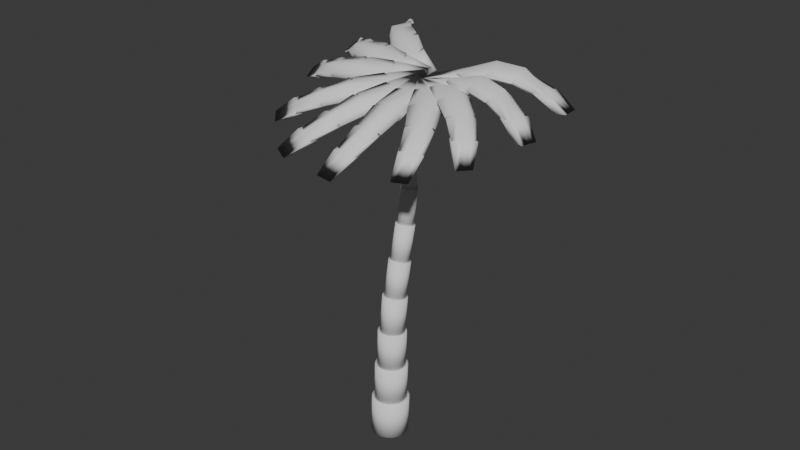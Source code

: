# Source: palm_tree27.blend  (saved by Blender 4.2.66; exported with 4.5.12 LTS)
import bpy
from mathutils import Matrix  # noqa: F401  (used for matrix-valued properties, if any)

bpy.ops.wm.read_factory_settings(use_empty=True)
scene = bpy.context.scene
scene.name = 'Scene'

# ---- world
world_world = bpy.data.worlds.new('World'); scene.world = world_world
world_world.use_nodes = True; world_world.node_tree.nodes.clear()
_N = world_world.node_tree.nodes; _L = world_world.node_tree.links
n0 = _N.new('ShaderNodeOutputWorld'); n0.name = 'World Output'; n0.location = (300, 300)
n1 = _N.new('ShaderNodeBackground'); n1.name = 'Background'; n1.location = (10, 300)
n1.inputs[0].default_value = (0.05088, 0.05088, 0.05088, 1.0)
_L.new(n1.outputs[0], n0.inputs[0])
n0.is_active_output = True
world_world.color = (0.05088, 0.05088, 0.05088)
world_world.sun_shadow_jitter_overblur = 0.0

# ---- meshes
me_cylinder = bpy.data.meshes.new('Cylinder')
me_cylinder.from_pydata([(0.0, 1.0, -1.0), (0.0, 1.0, 1.0), (0.2588, 0.9659, -1.0), (0.2588, 0.9659, 1.0), (0.5, 0.866, -1.0), (0.5, 0.866, 1.0), (0.7071, 0.7071, -1.0), (0.7071, 0.7071, 1.0), (0.866, 0.5, -1.0), (0.866, 0.5, 1.0), (0.9659, 0.2588, -1.0), (0.9659, 0.2588, 1.0), (1.0, 0.0, -1.0), (1.0, 0.0, 1.0), (0.9659, -0.2588, -1.0), (0.9659, -0.2588, 1.0), (0.866, -0.5, -1.0), (0.866, -0.5, 1.0), (0.7071, -0.7071, -1.0), (0.7071, -0.7071, 1.0), (0.5, -0.866, -1.0), (0.5, -0.866, 1.0), (0.2588, -0.9659, -1.0), (0.2588, -0.9659, 1.0), (0.0, -1.0, -1.0), (0.0, -1.0, 1.0), (-0.2588, -0.9659, -1.0), (-0.2588, -0.9659, 1.0), (-0.5, -0.866, -1.0), (-0.5, -0.866, 1.0), (-0.7071, -0.7071, -1.0), (-0.7071, -0.7071, 1.0), (-0.866, -0.5, -1.0), (-0.866, -0.5, 1.0), (-0.9659, -0.2588, -1.0), (-0.9659, -0.2588, 1.0), (-1.0, 0.0, -1.0), (-1.0, 0.0, 1.0), (-0.9659, 0.2588, -1.0), (-0.9659, 0.2588, 1.0), (-0.866, 0.5, -1.0), (-0.866, 0.5, 1.0), (-0.7071, 0.7071, -1.0), (-0.7071, 0.7071, 1.0), (-0.5, 0.866, -1.0), (-0.5, 0.866, 1.0), (-0.2588, 0.9659, -1.0), (-0.2588, 0.9659, 1.0), (0.0, 0.8727, 1.008), (0.0, 0.8727, 2.992), (0.2259, 0.8429, 1.008), (0.2259, 0.8429, 2.992), (0.4363, 0.7558, 1.008), (0.4363, 0.7558, 2.992), (0.6171, 0.6171, 1.008), (0.6171, 0.6171, 2.992), (0.7558, 0.4363, 1.008), (0.7558, 0.4363, 2.992), (0.8429, 0.2259, 1.008), (0.8429, 0.2259, 2.992), (0.8727, 0.0, 1.008), (0.8727, 0.0, 2.992), (0.8429, -0.2259, 1.008), (0.8429, -0.2259, 2.992), (0.7558, -0.4363, 1.008), (0.7558, -0.4363, 2.992), (0.6171, -0.6171, 1.008), (0.6171, -0.6171, 2.992), (0.4363, -0.7558, 1.008), (0.4363, -0.7558, 2.992), (0.2259, -0.8429, 1.008), (0.2259, -0.8429, 2.992), (0.0, -0.8727, 1.008), (0.0, -0.8727, 2.992), (-0.2259, -0.8429, 1.008), (-0.2259, -0.8429, 2.992), (-0.4363, -0.7558, 1.008), (-0.4363, -0.7558, 2.992), (-0.6171, -0.6171, 1.008), (-0.6171, -0.6171, 2.992), (-0.7558, -0.4363, 1.008), (-0.7558, -0.4363, 2.992), (-0.8429, -0.2259, 1.008), (-0.8429, -0.2259, 2.992), (-0.8727, 0.0, 1.008), (-0.8727, 0.0, 2.992), (-0.8429, 0.2259, 1.008), (-0.8429, 0.2259, 2.992), (-0.7558, 0.4363, 1.008), (-0.7558, 0.4363, 2.992), (-0.6171, 0.6171, 1.008), (-0.6171, 0.6171, 2.992), (-0.4363, 0.7558, 1.008), (-0.4363, 0.7558, 2.992), (-0.2259, 0.8429, 1.008), (-0.2259, 0.8429, 2.992), (0.0, 0.7616, 3.0), (0.0, 0.7616, 4.968), (0.1971, 0.7356, 3.0), (0.1971, 0.7356, 4.968), (0.3808, 0.6595, 3.0), (0.3808, 0.6595, 4.968), (0.5385, 0.5385, 3.0), (0.5385, 0.5385, 4.968), (0.6595, 0.3808, 3.0), (0.6595, 0.3808, 4.968), (0.7356, 0.1971, 3.0), (0.7356, 0.1971, 4.968), (0.7616, 0.0, 3.0), (0.7616, 0.0, 4.968), (0.7356, -0.1971, 3.0), (0.7356, -0.1971, 4.968), (0.6595, -0.3808, 3.0), (0.6595, -0.3808, 4.968), (0.5385, -0.5385, 3.0), (0.5385, -0.5385, 4.968), (0.3808, -0.6595, 3.0), (0.3808, -0.6595, 4.968), (0.1971, -0.7356, 3.0), (0.1971, -0.7356, 4.968), (0.0, -0.7616, 3.0), (0.0, -0.7616, 4.968), (-0.1971, -0.7356, 3.0), (-0.1971, -0.7356, 4.968), (-0.3808, -0.6595, 3.0), (-0.3808, -0.6595, 4.968), (-0.5385, -0.5385, 3.0), (-0.5385, -0.5385, 4.968), (-0.6595, -0.3808, 3.0), (-0.6595, -0.3808, 4.968), (-0.7356, -0.1971, 3.0), (-0.7356, -0.1971, 4.968), (-0.7616, 0.0, 3.0), (-0.7616, 0.0, 4.968), (-0.7356, 0.1971, 3.0), (-0.7356, 0.1971, 4.968), (-0.6595, 0.3808, 3.0), (-0.6595, 0.3808, 4.968), (-0.5385, 0.5385, 3.0), (-0.5385, 0.5385, 4.968), (-0.3808, 0.6595, 3.0), (-0.3808, 0.6595, 4.968), (-0.1971, 0.7356, 3.0), (-0.1971, 0.7356, 4.968), (0.0, 0.6646, 4.976), (0.0, 0.6646, 6.929), (0.172, 0.6419, 4.976), (0.172, 0.6419, 6.929), (0.3323, 0.5756, 4.976), (0.3323, 0.5756, 6.929), (0.4699, 0.4699, 4.976), (0.4699, 0.4699, 6.929), (0.5756, 0.3323, 4.976), (0.5756, 0.3323, 6.929), (0.6419, 0.172, 4.976), (0.6419, 0.172, 6.929), (0.6646, 0.0, 4.976), (0.6646, 0.0, 6.929), (0.6419, -0.172, 4.976), (0.6419, -0.172, 6.929), (0.5756, -0.3323, 4.976), (0.5756, -0.3323, 6.929), (0.4699, -0.4699, 4.976), (0.4699, -0.4699, 6.929), (0.3323, -0.5756, 4.976), (0.3323, -0.5756, 6.929), (0.172, -0.6419, 4.976), (0.172, -0.6419, 6.929), (0.0, -0.6646, 4.976), (0.0, -0.6646, 6.929), (-0.172, -0.6419, 4.976), (-0.172, -0.6419, 6.929), (-0.3323, -0.5756, 4.976), (-0.3323, -0.5756, 6.929), (-0.4699, -0.4699, 4.976), (-0.4699, -0.4699, 6.929), (-0.5756, -0.3323, 4.976), (-0.5756, -0.3323, 6.929), (-0.6419, -0.172, 4.976), (-0.6419, -0.172, 6.929), (-0.6646, 0.0, 4.976), (-0.6646, 0.0, 6.929), (-0.6419, 0.172, 4.976), (-0.6419, 0.172, 6.929), (-0.5756, 0.3323, 4.976), (-0.5756, 0.3323, 6.929), (-0.4699, 0.4699, 4.976), (-0.4699, 0.4699, 6.929), (-0.3323, 0.5756, 4.976), (-0.3323, 0.5756, 6.929), (-0.172, 0.6419, 4.976), (-0.172, 0.6419, 6.929), (0.0, 0.58, 6.937), (0.0, 0.58, 8.874), (0.1501, 0.5602, 6.937), (0.1501, 0.5602, 8.874), (0.29, 0.5023, 6.937), (0.29, 0.5023, 8.874), (0.4101, 0.4101, 6.937), (0.4101, 0.4101, 8.874), (0.5023, 0.29, 6.937), (0.5023, 0.29, 8.874), (0.5602, 0.1501, 6.937), (0.5602, 0.1501, 8.874), (0.58, 0.0, 6.937), (0.58, 0.0, 8.874), (0.5602, -0.1501, 6.937), (0.5602, -0.1501, 8.874), (0.5023, -0.29, 6.937), (0.5023, -0.29, 8.874), (0.4101, -0.4101, 6.937), (0.4101, -0.4101, 8.874), (0.29, -0.5023, 6.937), (0.29, -0.5023, 8.874), (0.1501, -0.5602, 6.937), (0.1501, -0.5602, 8.874), (0.0, -0.58, 6.937), (0.0, -0.58, 8.874), (-0.1501, -0.5602, 6.937), (-0.1501, -0.5602, 8.874), (-0.29, -0.5023, 6.937), (-0.29, -0.5023, 8.874), (-0.4101, -0.4101, 6.937), (-0.4101, -0.4101, 8.874), (-0.5023, -0.29, 6.937), (-0.5023, -0.29, 8.874), (-0.5602, -0.1501, 6.937), (-0.5602, -0.1501, 8.874), (-0.58, 0.0, 6.937), (-0.58, 0.0, 8.874), (-0.5602, 0.1501, 6.937), (-0.5602, 0.1501, 8.874), (-0.5023, 0.29, 6.937), (-0.5023, 0.29, 8.874), (-0.4101, 0.4101, 6.937), (-0.4101, 0.4101, 8.874), (-0.29, 0.5023, 6.937), (-0.29, 0.5023, 8.874), (-0.1501, 0.5602, 6.937), (-0.1501, 0.5602, 8.874), (0.0, 0.5061, 8.881), (0.0, 0.5061, 10.8), (0.131, 0.4889, 8.881), (0.131, 0.4889, 10.8), (0.2531, 0.4383, 8.881), (0.2531, 0.4383, 10.8), (0.3579, 0.3579, 8.881), (0.3579, 0.3579, 10.8), (0.4383, 0.2531, 8.881), (0.4383, 0.2531, 10.8), (0.4889, 0.131, 8.881), (0.4889, 0.131, 10.8), (0.5061, 0.0, 8.881), (0.5061, 0.0, 10.8), (0.4889, -0.131, 8.881), (0.4889, -0.131, 10.8), (0.4383, -0.2531, 8.881), (0.4383, -0.2531, 10.8), (0.3579, -0.3579, 8.881), (0.3579, -0.3579, 10.8), (0.2531, -0.4383, 8.881), (0.2531, -0.4383, 10.8), (0.131, -0.4889, 8.881), (0.131, -0.4889, 10.8), (0.0, -0.5061, 8.881), (0.0, -0.5061, 10.8), (-0.131, -0.4889, 8.881), (-0.131, -0.4889, 10.8), (-0.2531, -0.4383, 8.881), (-0.2531, -0.4383, 10.8), (-0.3579, -0.3579, 8.881), (-0.3579, -0.3579, 10.8), (-0.4383, -0.2531, 8.881), (-0.4383, -0.2531, 10.8), (-0.4889, -0.131, 8.881), (-0.4889, -0.131, 10.8), (-0.5061, 0.0, 8.881), (-0.5061, 0.0, 10.8), (-0.4889, 0.131, 8.881), (-0.4889, 0.131, 10.8), (-0.4383, 0.2531, 8.881), (-0.4383, 0.2531, 10.8), (-0.3579, 0.3579, 8.881), (-0.3579, 0.3579, 10.8), (-0.2531, 0.4383, 8.881), (-0.2531, 0.4383, 10.8), (-0.131, 0.4889, 8.881), (-0.131, 0.4889, 10.8), (0.0, 0.4417, 10.81), (0.0, 0.4417, 12.72), (0.1143, 0.4266, 10.81), (0.1143, 0.4266, 12.72), (0.2208, 0.3825, 10.81), (0.2208, 0.3825, 12.72), (0.3123, 0.3123, 10.81), (0.3123, 0.3123, 12.72), (0.3825, 0.2208, 10.81), (0.3825, 0.2208, 12.72), (0.4266, 0.1143, 10.81), (0.4266, 0.1143, 12.72), (0.4417, 0.0, 10.81), (0.4417, 0.0, 12.72), (0.4266, -0.1143, 10.81), (0.4266, -0.1143, 12.72), (0.3825, -0.2208, 10.81), (0.3825, -0.2208, 12.72), (0.3123, -0.3123, 10.81), (0.3123, -0.3123, 12.72), (0.2208, -0.3825, 10.81), (0.2208, -0.3825, 12.72), (0.1143, -0.4266, 10.81), (0.1143, -0.4266, 12.72), (0.0, -0.4417, 10.81), (0.0, -0.4417, 12.72), (-0.1143, -0.4266, 10.81), (-0.1143, -0.4266, 12.72), (-0.2208, -0.3825, 10.81), (-0.2208, -0.3825, 12.72), (-0.3123, -0.3123, 10.81), (-0.3123, -0.3123, 12.72), (-0.3825, -0.2208, 10.81), (-0.3825, -0.2208, 12.72), (-0.4266, -0.1143, 10.81), (-0.4266, -0.1143, 12.72), (-0.4417, 0.0, 10.81), (-0.4417, 0.0, 12.72), (-0.4266, 0.1143, 10.81), (-0.4266, 0.1143, 12.72), (-0.3825, 0.2208, 10.81), (-0.3825, 0.2208, 12.72), (-0.3123, 0.3123, 10.81), (-0.3123, 0.3123, 12.72), (-0.2208, 0.3825, 10.81), (-0.2208, 0.3825, 12.72), (-0.1143, 0.4266, 10.81), (-0.1143, 0.4266, 12.72), (0.0, 0.3854, 12.73), (0.0, 0.3854, 14.62), (0.09976, 0.3723, 12.73), (0.09976, 0.3723, 14.62), (0.1927, 0.3338, 12.73), (0.1927, 0.3338, 14.62), (0.2725, 0.2725, 12.73), (0.2725, 0.2725, 14.62), (0.3338, 0.1927, 12.73), (0.3338, 0.1927, 14.62), (0.3723, 0.09976, 12.73), (0.3723, 0.09976, 14.62), (0.3854, 0.0, 12.73), (0.3854, 0.0, 14.62), (0.3723, -0.09976, 12.73), (0.3723, -0.09976, 14.62), (0.3338, -0.1927, 12.73), (0.3338, -0.1927, 14.62), (0.2725, -0.2725, 12.73), (0.2725, -0.2725, 14.62), (0.1927, -0.3338, 12.73), (0.1927, -0.3338, 14.62), (0.09976, -0.3723, 12.73), (0.09976, -0.3723, 14.62), (0.0, -0.3854, 12.73), (0.0, -0.3854, 14.62), (-0.09976, -0.3723, 12.73), (-0.09976, -0.3723, 14.62), (-0.1927, -0.3338, 12.73), (-0.1927, -0.3338, 14.62), (-0.2725, -0.2725, 12.73), (-0.2725, -0.2725, 14.62), (-0.3338, -0.1927, 12.73), (-0.3338, -0.1927, 14.62), (-0.3723, -0.09976, 12.73), (-0.3723, -0.09976, 14.62), (-0.3854, 0.0, 12.73), (-0.3854, 0.0, 14.62), (-0.3723, 0.09976, 12.73), (-0.3723, 0.09976, 14.62), (-0.3338, 0.1927, 12.73), (-0.3338, 0.1927, 14.62), (-0.2725, 0.2725, 12.73), (-0.2725, 0.2725, 14.62), (-0.1927, 0.3338, 12.73), (-0.1927, 0.3338, 14.62), (-0.09976, 0.3723, 12.73), (-0.09976, 0.3723, 14.62)], [], [(0, 1, 3, 2), (2, 3, 5, 4), (4, 5, 7, 6), (6, 7, 9, 8), (8, 9, 11, 10), (10, 11, 13, 12), (12, 13, 15, 14), (14, 15, 17, 16), (16, 17, 19, 18), (18, 19, 21, 20), (20, 21, 23, 22), (22, 23, 25, 24), (24, 25, 27, 26), (26, 27, 29, 28), (28, 29, 31, 30), (30, 31, 33, 32), (32, 33, 35, 34), (34, 35, 37, 36), (36, 37, 39, 38), (38, 39, 41, 40), (40, 41, 43, 42), (42, 43, 45, 44), (3, 1, 47, 45, 43, 41, 39, 37, 35, 33, 31, 29, 27, 25, 23, 21, 19, 17, 15, 13, 11, 9, 7, 5), (44, 45, 47, 46), (46, 47, 1, 0), (0, 2, 4, 6, 8, 10, 12, 14, 16, 18, 20, 22, 24, 26, 28, 30, 32, 34, 36, 38, 40, 42, 44, 46), (48, 49, 51, 50), (50, 51, 53, 52), (52, 53, 55, 54), (54, 55, 57, 56), (56, 57, 59, 58), (58, 59, 61, 60), (60, 61, 63, 62), (62, 63, 65, 64), (64, 65, 67, 66), (66, 67, 69, 68), (68, 69, 71, 70), (70, 71, 73, 72), (72, 73, 75, 74), (74, 75, 77, 76), (76, 77, 79, 78), (78, 79, 81, 80), (80, 81, 83, 82), (82, 83, 85, 84), (84, 85, 87, 86), (86, 87, 89, 88), (88, 89, 91, 90), (90, 91, 93, 92), (51, 49, 95, 93, 91, 89, 87, 85, 83, 81, 79, 77, 75, 73, 71, 69, 67, 65, 63, 61, 59, 57, 55, 53), (92, 93, 95, 94), (94, 95, 49, 48), (48, 50, 52, 54, 56, 58, 60, 62, 64, 66, 68, 70, 72, 74, 76, 78, 80, 82, 84, 86, 88, 90, 92, 94), (96, 97, 99, 98), (98, 99, 101, 100), (100, 101, 103, 102), (102, 103, 105, 104), (104, 105, 107, 106), (106, 107, 109, 108), (108, 109, 111, 110), (110, 111, 113, 112), (112, 113, 115, 114), (114, 115, 117, 116), (116, 117, 119, 118), (118, 119, 121, 120), (120, 121, 123, 122), (122, 123, 125, 124), (124, 125, 127, 126), (126, 127, 129, 128), (128, 129, 131, 130), (130, 131, 133, 132), (132, 133, 135, 134), (134, 135, 137, 136), (136, 137, 139, 138), (138, 139, 141, 140), (99, 97, 143, 141, 139, 137, 135, 133, 131, 129, 127, 125, 123, 121, 119, 117, 115, 113, 111, 109, 107, 105, 103, 101), (140, 141, 143, 142), (142, 143, 97, 96), (96, 98, 100, 102, 104, 106, 108, 110, 112, 114, 116, 118, 120, 122, 124, 126, 128, 130, 132, 134, 136, 138, 140, 142), (144, 145, 147, 146), (146, 147, 149, 148), (148, 149, 151, 150), (150, 151, 153, 152), (152, 153, 155, 154), (154, 155, 157, 156), (156, 157, 159, 158), (158, 159, 161, 160), (160, 161, 163, 162), (162, 163, 165, 164), (164, 165, 167, 166), (166, 167, 169, 168), (168, 169, 171, 170), (170, 171, 173, 172), (172, 173, 175, 174), (174, 175, 177, 176), (176, 177, 179, 178), (178, 179, 181, 180), (180, 181, 183, 182), (182, 183, 185, 184), (184, 185, 187, 186), (186, 187, 189, 188), (147, 145, 191, 189, 187, 185, 183, 181, 179, 177, 175, 173, 171, 169, 167, 165, 163, 161, 159, 157, 155, 153, 151, 149), (188, 189, 191, 190), (190, 191, 145, 144), (144, 146, 148, 150, 152, 154, 156, 158, 160, 162, 164, 166, 168, 170, 172, 174, 176, 178, 180, 182, 184, 186, 188, 190), (192, 193, 195, 194), (194, 195, 197, 196), (196, 197, 199, 198), (198, 199, 201, 200), (200, 201, 203, 202), (202, 203, 205, 204), (204, 205, 207, 206), (206, 207, 209, 208), (208, 209, 211, 210), (210, 211, 213, 212), (212, 213, 215, 214), (214, 215, 217, 216), (216, 217, 219, 218), (218, 219, 221, 220), (220, 221, 223, 222), (222, 223, 225, 224), (224, 225, 227, 226), (226, 227, 229, 228), (228, 229, 231, 230), (230, 231, 233, 232), (232, 233, 235, 234), (234, 235, 237, 236), (195, 193, 239, 237, 235, 233, 231, 229, 227, 225, 223, 221, 219, 217, 215, 213, 211, 209, 207, 205, 203, 201, 199, 197), (236, 237, 239, 238), (238, 239, 193, 192), (192, 194, 196, 198, 200, 202, 204, 206, 208, 210, 212, 214, 216, 218, 220, 222, 224, 226, 228, 230, 232, 234, 236, 238), (240, 241, 243, 242), (242, 243, 245, 244), (244, 245, 247, 246), (246, 247, 249, 248), (248, 249, 251, 250), (250, 251, 253, 252), (252, 253, 255, 254), (254, 255, 257, 256), (256, 257, 259, 258), (258, 259, 261, 260), (260, 261, 263, 262), (262, 263, 265, 264), (264, 265, 267, 266), (266, 267, 269, 268), (268, 269, 271, 270), (270, 271, 273, 272), (272, 273, 275, 274), (274, 275, 277, 276), (276, 277, 279, 278), (278, 279, 281, 280), (280, 281, 283, 282), (282, 283, 285, 284), (243, 241, 287, 285, 283, 281, 279, 277, 275, 273, 271, 269, 267, 265, 263, 261, 259, 257, 255, 253, 251, 249, 247, 245), (284, 285, 287, 286), (286, 287, 241, 240), (240, 242, 244, 246, 248, 250, 252, 254, 256, 258, 260, 262, 264, 266, 268, 270, 272, 274, 276, 278, 280, 282, 284, 286), (288, 289, 291, 290), (290, 291, 293, 292), (292, 293, 295, 294), (294, 295, 297, 296), (296, 297, 299, 298), (298, 299, 301, 300), (300, 301, 303, 302), (302, 303, 305, 304), (304, 305, 307, 306), (306, 307, 309, 308), (308, 309, 311, 310), (310, 311, 313, 312), (312, 313, 315, 314), (314, 315, 317, 316), (316, 317, 319, 318), (318, 319, 321, 320), (320, 321, 323, 322), (322, 323, 325, 324), (324, 325, 327, 326), (326, 327, 329, 328), (328, 329, 331, 330), (330, 331, 333, 332), (291, 289, 335, 333, 331, 329, 327, 325, 323, 321, 319, 317, 315, 313, 311, 309, 307, 305, 303, 301, 299, 297, 295, 293), (332, 333, 335, 334), (334, 335, 289, 288), (288, 290, 292, 294, 296, 298, 300, 302, 304, 306, 308, 310, 312, 314, 316, 318, 320, 322, 324, 326, 328, 330, 332, 334), (336, 337, 339, 338), (338, 339, 341, 340), (340, 341, 343, 342), (342, 343, 345, 344), (344, 345, 347, 346), (346, 347, 349, 348), (348, 349, 351, 350), (350, 351, 353, 352), (352, 353, 355, 354), (354, 355, 357, 356), (356, 357, 359, 358), (358, 359, 361, 360), (360, 361, 363, 362), (362, 363, 365, 364), (364, 365, 367, 366), (366, 367, 369, 368), (368, 369, 371, 370), (370, 371, 373, 372), (372, 373, 375, 374), (374, 375, 377, 376), (376, 377, 379, 378), (378, 379, 381, 380), (339, 337, 383, 381, 379, 377, 375, 373, 371, 369, 367, 365, 363, 361, 359, 357, 355, 353, 351, 349, 347, 345, 343, 341), (380, 381, 383, 382), (382, 383, 337, 336), (336, 338, 340, 342, 344, 346, 348, 350, 352, 354, 356, 358, 360, 362, 364, 366, 368, 370, 372, 374, 376, 378, 380, 382)])
me_cylinder.polygons.foreach_set('use_smooth', [True] * 208)
_uv = me_cylinder.uv_layers.new(name='UVMap')
_uv.uv.foreach_set('vector', [1.0, 0.5, 1.0, 1.0, 0.9583, 1.0, 0.9583, 0.5, 0.9583, 0.5, 0.9583, 1.0, 0.9167, 1.0, 0.9167, 0.5, 0.9167, 0.5, 0.9167, 1.0, 0.875, 1.0, 0.875, 0.5, 0.875, 0.5, 0.875, 1.0, 0.8333, 1.0, 0.8333, 0.5, 0.8333, 0.5, 0.8333, 1.0, 0.7917, 1.0, 0.7917, 0.5, 0.7917, 0.5, 0.7917, 1.0, 0.75, 1.0, 0.75, 0.5, 0.75, 0.5, 0.75, 1.0, 0.7083, 1.0, 0.7083, 0.5, 0.7083, 0.5, 0.7083, 1.0, 0.6667, 1.0, 0.6667, 0.5, 0.6667, 0.5, 0.6667, 1.0, 0.625, 1.0, 0.625, 0.5, 0.625, 0.5, 0.625, 1.0, 0.5833, 1.0, 0.5833, 0.5, 0.5833, 0.5, 0.5833, 1.0, 0.5417, 1.0, 0.5417, 0.5, 0.5417, 0.5, 0.5417, 1.0, 0.5, 1.0, 0.5, 0.5, 0.5, 0.5, 0.5, 1.0, 0.4583, 1.0, 0.4583, 0.5, 0.4583, 0.5, 0.4583, 1.0, 0.4167, 1.0, 0.4167, 0.5, 0.4167, 0.5, 0.4167, 1.0, 0.375, 1.0, 0.375, 0.5, 0.375, 0.5, 0.375, 1.0, 0.3333, 1.0, 0.3333, 0.5, 0.3333, 0.5, 0.3333, 1.0, 0.2917, 1.0, 0.2917, 0.5, 0.2917, 0.5, 0.2917, 1.0, 0.25, 1.0, 0.25, 0.5, 0.25, 0.5, 0.25, 1.0, 0.2083, 1.0, 0.2083, 0.5, 0.2083, 0.5, 0.2083, 1.0, 0.1667, 1.0, 0.1667, 0.5, 0.1667, 0.5, 0.1667, 1.0, 0.125, 1.0, 0.125, 0.5, 0.125, 0.5, 0.125, 1.0, 0.08333, 1.0, 0.08333, 0.5, 0.3121, 0.4818, 0.25, 0.49, 0.1879, 0.4818, 0.13, 0.4578, 0.08029, 0.4197, 0.04215, 0.37, 0.01818, 0.3121, 0.01, 0.25, 0.01818, 0.1879, 0.04215, 0.13, 0.08029, 0.08029, 0.13, 0.04215, 0.1879, 0.01818, 0.25, 0.01, 0.3121, 0.01818, 0.37, 0.04215, 0.4197, 0.08029, 0.4578, 0.13, 0.4818, 0.1879, 0.49, 0.25, 0.4818, 0.3121, 0.4578, 0.37, 0.4197, 0.4197, 0.37, 0.4578, 0.08333, 0.5, 0.08333, 1.0, 0.04167, 1.0, 0.04167, 0.5, 0.04167, 0.5, 0.04167, 1.0, -1.863e-07, 1.0, -1.863e-07, 0.5, 0.75, 0.49, 0.8121, 0.4818, 0.87, 0.4578, 0.9197, 0.4197, 0.9578, 0.37, 0.9818, 0.3121, 0.99, 0.25, 0.9818, 0.1879, 0.9578, 0.13, 0.9197, 0.08029, 0.87, 0.04215, 0.8121, 0.01818, 0.75, 0.01, 0.6879, 0.01818, 0.63, 0.04215, 0.5803, 0.08029, 0.5422, 0.13, 0.5182, 0.1879, 0.51, 0.25, 0.5182, 0.3121, 0.5422, 0.37, 0.5803, 0.4197, 0.63, 0.4578, 0.6879, 0.4818, 1.0, 0.5, 1.0, 1.0, 0.9583, 1.0, 0.9583, 0.5, 0.9583, 0.5, 0.9583, 1.0, 0.9167, 1.0, 0.9167, 0.5, 0.9167, 0.5, 0.9167, 1.0, 0.875, 1.0, 0.875, 0.5, 0.875, 0.5, 0.875, 1.0, 0.8333, 1.0, 0.8333, 0.5, 0.8333, 0.5, 0.8333, 1.0, 0.7917, 1.0, 0.7917, 0.5, 0.7917, 0.5, 0.7917, 1.0, 0.75, 1.0, 0.75, 0.5, 0.75, 0.5, 0.75, 1.0, 0.7083, 1.0, 0.7083, 0.5, 0.7083, 0.5, 0.7083, 1.0, 0.6667, 1.0, 0.6667, 0.5, 0.6667, 0.5, 0.6667, 1.0, 0.625, 1.0, 0.625, 0.5, 0.625, 0.5, 0.625, 1.0, 0.5833, 1.0, 0.5833, 0.5, 0.5833, 0.5, 0.5833, 1.0, 0.5417, 1.0, 0.5417, 0.5, 0.5417, 0.5, 0.5417, 1.0, 0.5, 1.0, 0.5, 0.5, 0.5, 0.5, 0.5, 1.0, 0.4583, 1.0, 0.4583, 0.5, 0.4583, 0.5, 0.4583, 1.0, 0.4167, 1.0, 0.4167, 0.5, 0.4167, 0.5, 0.4167, 1.0, 0.375, 1.0, 0.375, 0.5, 0.375, 0.5, 0.375, 1.0, 0.3333, 1.0, 0.3333, 0.5, 0.3333, 0.5, 0.3333, 1.0, 0.2917, 1.0, 0.2917, 0.5, 0.2917, 0.5, 0.2917, 1.0, 0.25, 1.0, 0.25, 0.5, 0.25, 0.5, 0.25, 1.0, 0.2083, 1.0, 0.2083, 0.5, 0.2083, 0.5, 0.2083, 1.0, 0.1667, 1.0, 0.1667, 0.5, 0.1667, 0.5, 0.1667, 1.0, 0.125, 1.0, 0.125, 0.5, 0.125, 0.5, 0.125, 1.0, 0.08333, 1.0, 0.08333, 0.5, 0.3121, 0.4818, 0.25, 0.49, 0.1879, 0.4818, 0.13, 0.4578, 0.08029, 0.4197, 0.04215, 0.37, 0.01818, 0.3121, 0.01, 0.25, 0.01818, 0.1879, 0.04215, 0.13, 0.08029, 0.08029, 0.13, 0.04215, 0.1879, 0.01818, 0.25, 0.01, 0.3121, 0.01818, 0.37, 0.04215, 0.4197, 0.08029, 0.4578, 0.13, 0.4818, 0.1879, 0.49, 0.25, 0.4818, 0.3121, 0.4578, 0.37, 0.4197, 0.4197, 0.37, 0.4578, 0.08333, 0.5, 0.08333, 1.0, 0.04167, 1.0, 0.04167, 0.5, 0.04167, 0.5, 0.04167, 1.0, -1.863e-07, 1.0, -1.863e-07, 0.5, 0.75, 0.49, 0.8121, 0.4818, 0.87, 0.4578, 0.9197, 0.4197, 0.9578, 0.37, 0.9818, 0.3121, 0.99, 0.25, 0.9818, 0.1879, 0.9578, 0.13, 0.9197, 0.08029, 0.87, 0.04215, 0.8121, 0.01818, 0.75, 0.01, 0.6879, 0.01818, 0.63, 0.04215, 0.5803, 0.08029, 0.5422, 0.13, 0.5182, 0.1879, 0.51, 0.25, 0.5182, 0.3121, 0.5422, 0.37, 0.5803, 0.4197, 0.63, 0.4578, 0.6879, 0.4818, 1.0, 0.5, 1.0, 1.0, 0.9583, 1.0, 0.9583, 0.5, 0.9583, 0.5, 0.9583, 1.0, 0.9167, 1.0, 0.9167, 0.5, 0.9167, 0.5, 0.9167, 1.0, 0.875, 1.0, 0.875, 0.5, 0.875, 0.5, 0.875, 1.0, 0.8333, 1.0, 0.8333, 0.5, 0.8333, 0.5, 0.8333, 1.0, 0.7917, 1.0, 0.7917, 0.5, 0.7917, 0.5, 0.7917, 1.0, 0.75, 1.0, 0.75, 0.5, 0.75, 0.5, 0.75, 1.0, 0.7083, 1.0, 0.7083, 0.5, 0.7083, 0.5, 0.7083, 1.0, 0.6667, 1.0, 0.6667, 0.5, 0.6667, 0.5, 0.6667, 1.0, 0.625, 1.0, 0.625, 0.5, 0.625, 0.5, 0.625, 1.0, 0.5833, 1.0, 0.5833, 0.5, 0.5833, 0.5, 0.5833, 1.0, 0.5417, 1.0, 0.5417, 0.5, 0.5417, 0.5, 0.5417, 1.0, 0.5, 1.0, 0.5, 0.5, 0.5, 0.5, 0.5, 1.0, 0.4583, 1.0, 0.4583, 0.5, 0.4583, 0.5, 0.4583, 1.0, 0.4167, 1.0, 0.4167, 0.5, 0.4167, 0.5, 0.4167, 1.0, 0.375, 1.0, 0.375, 0.5, 0.375, 0.5, 0.375, 1.0, 0.3333, 1.0, 0.3333, 0.5, 0.3333, 0.5, 0.3333, 1.0, 0.2917, 1.0, 0.2917, 0.5, 0.2917, 0.5, 0.2917, 1.0, 0.25, 1.0, 0.25, 0.5, 0.25, 0.5, 0.25, 1.0, 0.2083, 1.0, 0.2083, 0.5, 0.2083, 0.5, 0.2083, 1.0, 0.1667, 1.0, 0.1667, 0.5, 0.1667, 0.5, 0.1667, 1.0, 0.125, 1.0, 0.125, 0.5, 0.125, 0.5, 0.125, 1.0, 0.08333, 1.0, 0.08333, 0.5, 0.3121, 0.4818, 0.25, 0.49, 0.1879, 0.4818, 0.13, 0.4578, 0.08029, 0.4197, 0.04215, 0.37, 0.01818, 0.3121, 0.01, 0.25, 0.01818, 0.1879, 0.04215, 0.13, 0.08029, 0.08029, 0.13, 0.04215, 0.1879, 0.01818, 0.25, 0.01, 0.3121, 0.01818, 0.37, 0.04215, 0.4197, 0.08029, 0.4578, 0.13, 0.4818, 0.1879, 0.49, 0.25, 0.4818, 0.3121, 0.4578, 0.37, 0.4197, 0.4197, 0.37, 0.4578, 0.08333, 0.5, 0.08333, 1.0, 0.04167, 1.0, 0.04167, 0.5, 0.04167, 0.5, 0.04167, 1.0, -1.863e-07, 1.0, -1.863e-07, 0.5, 0.75, 0.49, 0.8121, 0.4818, 0.87, 0.4578, 0.9197, 0.4197, 0.9578, 0.37, 0.9818, 0.3121, 0.99, 0.25, 0.9818, 0.1879, 0.9578, 0.13, 0.9197, 0.08029, 0.87, 0.04215, 0.8121, 0.01818, 0.75, 0.01, 0.6879, 0.01818, 0.63, 0.04215, 0.5803, 0.08029, 0.5422, 0.13, 0.5182, 0.1879, 0.51, 0.25, 0.5182, 0.3121, 0.5422, 0.37, 0.5803, 0.4197, 0.63, 0.4578, 0.6879, 0.4818, 1.0, 0.5, 1.0, 1.0, 0.9583, 1.0, 0.9583, 0.5, 0.9583, 0.5, 0.9583, 1.0, 0.9167, 1.0, 0.9167, 0.5, 0.9167, 0.5, 0.9167, 1.0, 0.875, 1.0, 0.875, 0.5, 0.875, 0.5, 0.875, 1.0, 0.8333, 1.0, 0.8333, 0.5, 0.8333, 0.5, 0.8333, 1.0, 0.7917, 1.0, 0.7917, 0.5, 0.7917, 0.5, 0.7917, 1.0, 0.75, 1.0, 0.75, 0.5, 0.75, 0.5, 0.75, 1.0, 0.7083, 1.0, 0.7083, 0.5, 0.7083, 0.5, 0.7083, 1.0, 0.6667, 1.0, 0.6667, 0.5, 0.6667, 0.5, 0.6667, 1.0, 0.625, 1.0, 0.625, 0.5, 0.625, 0.5, 0.625, 1.0, 0.5833, 1.0, 0.5833, 0.5, 0.5833, 0.5, 0.5833, 1.0, 0.5417, 1.0, 0.5417, 0.5, 0.5417, 0.5, 0.5417, 1.0, 0.5, 1.0, 0.5, 0.5, 0.5, 0.5, 0.5, 1.0, 0.4583, 1.0, 0.4583, 0.5, 0.4583, 0.5, 0.4583, 1.0, 0.4167, 1.0, 0.4167, 0.5, 0.4167, 0.5, 0.4167, 1.0, 0.375, 1.0, 0.375, 0.5, 0.375, 0.5, 0.375, 1.0, 0.3333, 1.0, 0.3333, 0.5, 0.3333, 0.5, 0.3333, 1.0, 0.2917, 1.0, 0.2917, 0.5, 0.2917, 0.5, 0.2917, 1.0, 0.25, 1.0, 0.25, 0.5, 0.25, 0.5, 0.25, 1.0, 0.2083, 1.0, 0.2083, 0.5, 0.2083, 0.5, 0.2083, 1.0, 0.1667, 1.0, 0.1667, 0.5, 0.1667, 0.5, 0.1667, 1.0, 0.125, 1.0, 0.125, 0.5, 0.125, 0.5, 0.125, 1.0, 0.08333, 1.0, 0.08333, 0.5, 0.3121, 0.4818, 0.25, 0.49, 0.1879, 0.4818, 0.13, 0.4578, 0.08029, 0.4197, 0.04215, 0.37, 0.01818, 0.3121, 0.01, 0.25, 0.01818, 0.1879, 0.04215, 0.13, 0.08029, 0.08029, 0.13, 0.04215, 0.1879, 0.01818, 0.25, 0.01, 0.3121, 0.01818, 0.37, 0.04215, 0.4197, 0.08029, 0.4578, 0.13, 0.4818, 0.1879, 0.49, 0.25, 0.4818, 0.3121, 0.4578, 0.37, 0.4197, 0.4197, 0.37, 0.4578, 0.08333, 0.5, 0.08333, 1.0, 0.04167, 1.0, 0.04167, 0.5, 0.04167, 0.5, 0.04167, 1.0, -1.863e-07, 1.0, -1.863e-07, 0.5, 0.75, 0.49, 0.8121, 0.4818, 0.87, 0.4578, 0.9197, 0.4197, 0.9578, 0.37, 0.9818, 0.3121, 0.99, 0.25, 0.9818, 0.1879, 0.9578, 0.13, 0.9197, 0.08029, 0.87, 0.04215, 0.8121, 0.01818, 0.75, 0.01, 0.6879, 0.01818, 0.63, 0.04215, 0.5803, 0.08029, 0.5422, 0.13, 0.5182, 0.1879, 0.51, 0.25, 0.5182, 0.3121, 0.5422, 0.37, 0.5803, 0.4197, 0.63, 0.4578, 0.6879, 0.4818, 1.0, 0.5, 1.0, 1.0, 0.9583, 1.0, 0.9583, 0.5, 0.9583, 0.5, 0.9583, 1.0, 0.9167, 1.0, 0.9167, 0.5, 0.9167, 0.5, 0.9167, 1.0, 0.875, 1.0, 0.875, 0.5, 0.875, 0.5, 0.875, 1.0, 0.8333, 1.0, 0.8333, 0.5, 0.8333, 0.5, 0.8333, 1.0, 0.7917, 1.0, 0.7917, 0.5, 0.7917, 0.5, 0.7917, 1.0, 0.75, 1.0, 0.75, 0.5, 0.75, 0.5, 0.75, 1.0, 0.7083, 1.0, 0.7083, 0.5, 0.7083, 0.5, 0.7083, 1.0, 0.6667, 1.0, 0.6667, 0.5, 0.6667, 0.5, 0.6667, 1.0, 0.625, 1.0, 0.625, 0.5, 0.625, 0.5, 0.625, 1.0, 0.5833, 1.0, 0.5833, 0.5, 0.5833, 0.5, 0.5833, 1.0, 0.5417, 1.0, 0.5417, 0.5, 0.5417, 0.5, 0.5417, 1.0, 0.5, 1.0, 0.5, 0.5, 0.5, 0.5, 0.5, 1.0, 0.4583, 1.0, 0.4583, 0.5, 0.4583, 0.5, 0.4583, 1.0, 0.4167, 1.0, 0.4167, 0.5, 0.4167, 0.5, 0.4167, 1.0, 0.375, 1.0, 0.375, 0.5, 0.375, 0.5, 0.375, 1.0, 0.3333, 1.0, 0.3333, 0.5, 0.3333, 0.5, 0.3333, 1.0, 0.2917, 1.0, 0.2917, 0.5, 0.2917, 0.5, 0.2917, 1.0, 0.25, 1.0, 0.25, 0.5, 0.25, 0.5, 0.25, 1.0, 0.2083, 1.0, 0.2083, 0.5, 0.2083, 0.5, 0.2083, 1.0, 0.1667, 1.0, 0.1667, 0.5, 0.1667, 0.5, 0.1667, 1.0, 0.125, 1.0, 0.125, 0.5, 0.125, 0.5, 0.125, 1.0, 0.08333, 1.0, 0.08333, 0.5, 0.3121, 0.4818, 0.25, 0.49, 0.1879, 0.4818, 0.13, 0.4578, 0.08029, 0.4197, 0.04215, 0.37, 0.01818, 0.3121, 0.01, 0.25, 0.01818, 0.1879, 0.04215, 0.13, 0.08029, 0.08029, 0.13, 0.04215, 0.1879, 0.01818, 0.25, 0.01, 0.3121, 0.01818, 0.37, 0.04215, 0.4197, 0.08029, 0.4578, 0.13, 0.4818, 0.1879, 0.49, 0.25, 0.4818, 0.3121, 0.4578, 0.37, 0.4197, 0.4197, 0.37, 0.4578, 0.08333, 0.5, 0.08333, 1.0, 0.04167, 1.0, 0.04167, 0.5, 0.04167, 0.5, 0.04167, 1.0, -1.863e-07, 1.0, -1.863e-07, 0.5, 0.75, 0.49, 0.8121, 0.4818, 0.87, 0.4578, 0.9197, 0.4197, 0.9578, 0.37, 0.9818, 0.3121, 0.99, 0.25, 0.9818, 0.1879, 0.9578, 0.13, 0.9197, 0.08029, 0.87, 0.04215, 0.8121, 0.01818, 0.75, 0.01, 0.6879, 0.01818, 0.63, 0.04215, 0.5803, 0.08029, 0.5422, 0.13, 0.5182, 0.1879, 0.51, 0.25, 0.5182, 0.3121, 0.5422, 0.37, 0.5803, 0.4197, 0.63, 0.4578, 0.6879, 0.4818, 1.0, 0.5, 1.0, 1.0, 0.9583, 1.0, 0.9583, 0.5, 0.9583, 0.5, 0.9583, 1.0, 0.9167, 1.0, 0.9167, 0.5, 0.9167, 0.5, 0.9167, 1.0, 0.875, 1.0, 0.875, 0.5, 0.875, 0.5, 0.875, 1.0, 0.8333, 1.0, 0.8333, 0.5, 0.8333, 0.5, 0.8333, 1.0, 0.7917, 1.0, 0.7917, 0.5, 0.7917, 0.5, 0.7917, 1.0, 0.75, 1.0, 0.75, 0.5, 0.75, 0.5, 0.75, 1.0, 0.7083, 1.0, 0.7083, 0.5, 0.7083, 0.5, 0.7083, 1.0, 0.6667, 1.0, 0.6667, 0.5, 0.6667, 0.5, 0.6667, 1.0, 0.625, 1.0, 0.625, 0.5, 0.625, 0.5, 0.625, 1.0, 0.5833, 1.0, 0.5833, 0.5, 0.5833, 0.5, 0.5833, 1.0, 0.5417, 1.0, 0.5417, 0.5, 0.5417, 0.5, 0.5417, 1.0, 0.5, 1.0, 0.5, 0.5, 0.5, 0.5, 0.5, 1.0, 0.4583, 1.0, 0.4583, 0.5, 0.4583, 0.5, 0.4583, 1.0, 0.4167, 1.0, 0.4167, 0.5, 0.4167, 0.5, 0.4167, 1.0, 0.375, 1.0, 0.375, 0.5, 0.375, 0.5, 0.375, 1.0, 0.3333, 1.0, 0.3333, 0.5, 0.3333, 0.5, 0.3333, 1.0, 0.2917, 1.0, 0.2917, 0.5, 0.2917, 0.5, 0.2917, 1.0, 0.25, 1.0, 0.25, 0.5, 0.25, 0.5, 0.25, 1.0, 0.2083, 1.0, 0.2083, 0.5, 0.2083, 0.5, 0.2083, 1.0, 0.1667, 1.0, 0.1667, 0.5, 0.1667, 0.5, 0.1667, 1.0, 0.125, 1.0, 0.125, 0.5, 0.125, 0.5, 0.125, 1.0, 0.08333, 1.0, 0.08333, 0.5, 0.3121, 0.4818, 0.25, 0.49, 0.1879, 0.4818, 0.13, 0.4578, 0.08029, 0.4197, 0.04215, 0.37, 0.01818, 0.3121, 0.01, 0.25, 0.01818, 0.1879, 0.04215, 0.13, 0.08029, 0.08029, 0.13, 0.04215, 0.1879, 0.01818, 0.25, 0.01, 0.3121, 0.01818, 0.37, 0.04215, 0.4197, 0.08029, 0.4578, 0.13, 0.4818, 0.1879, 0.49, 0.25, 0.4818, 0.3121, 0.4578, 0.37, 0.4197, 0.4197, 0.37, 0.4578, 0.08333, 0.5, 0.08333, 1.0, 0.04167, 1.0, 0.04167, 0.5, 0.04167, 0.5, 0.04167, 1.0, -1.863e-07, 1.0, -1.863e-07, 0.5, 0.75, 0.49, 0.8121, 0.4818, 0.87, 0.4578, 0.9197, 0.4197, 0.9578, 0.37, 0.9818, 0.3121, 0.99, 0.25, 0.9818, 0.1879, 0.9578, 0.13, 0.9197, 0.08029, 0.87, 0.04215, 0.8121, 0.01818, 0.75, 0.01, 0.6879, 0.01818, 0.63, 0.04215, 0.5803, 0.08029, 0.5422, 0.13, 0.5182, 0.1879, 0.51, 0.25, 0.5182, 0.3121, 0.5422, 0.37, 0.5803, 0.4197, 0.63, 0.4578, 0.6879, 0.4818, 1.0, 0.5, 1.0, 1.0, 0.9583, 1.0, 0.9583, 0.5, 0.9583, 0.5, 0.9583, 1.0, 0.9167, 1.0, 0.9167, 0.5, 0.9167, 0.5, 0.9167, 1.0, 0.875, 1.0, 0.875, 0.5, 0.875, 0.5, 0.875, 1.0, 0.8333, 1.0, 0.8333, 0.5, 0.8333, 0.5, 0.8333, 1.0, 0.7917, 1.0, 0.7917, 0.5, 0.7917, 0.5, 0.7917, 1.0, 0.75, 1.0, 0.75, 0.5, 0.75, 0.5, 0.75, 1.0, 0.7083, 1.0, 0.7083, 0.5, 0.7083, 0.5, 0.7083, 1.0, 0.6667, 1.0, 0.6667, 0.5, 0.6667, 0.5, 0.6667, 1.0, 0.625, 1.0, 0.625, 0.5, 0.625, 0.5, 0.625, 1.0, 0.5833, 1.0, 0.5833, 0.5, 0.5833, 0.5, 0.5833, 1.0, 0.5417, 1.0, 0.5417, 0.5, 0.5417, 0.5, 0.5417, 1.0, 0.5, 1.0, 0.5, 0.5, 0.5, 0.5, 0.5, 1.0, 0.4583, 1.0, 0.4583, 0.5, 0.4583, 0.5, 0.4583, 1.0, 0.4167, 1.0, 0.4167, 0.5, 0.4167, 0.5, 0.4167, 1.0, 0.375, 1.0, 0.375, 0.5, 0.375, 0.5, 0.375, 1.0, 0.3333, 1.0, 0.3333, 0.5, 0.3333, 0.5, 0.3333, 1.0, 0.2917, 1.0, 0.2917, 0.5, 0.2917, 0.5, 0.2917, 1.0, 0.25, 1.0, 0.25, 0.5, 0.25, 0.5, 0.25, 1.0, 0.2083, 1.0, 0.2083, 0.5, 0.2083, 0.5, 0.2083, 1.0, 0.1667, 1.0, 0.1667, 0.5, 0.1667, 0.5, 0.1667, 1.0, 0.125, 1.0, 0.125, 0.5, 0.125, 0.5, 0.125, 1.0, 0.08333, 1.0, 0.08333, 0.5, 0.3121, 0.4818, 0.25, 0.49, 0.1879, 0.4818, 0.13, 0.4578, 0.08029, 0.4197, 0.04215, 0.37, 0.01818, 0.3121, 0.01, 0.25, 0.01818, 0.1879, 0.04215, 0.13, 0.08029, 0.08029, 0.13, 0.04215, 0.1879, 0.01818, 0.25, 0.01, 0.3121, 0.01818, 0.37, 0.04215, 0.4197, 0.08029, 0.4578, 0.13, 0.4818, 0.1879, 0.49, 0.25, 0.4818, 0.3121, 0.4578, 0.37, 0.4197, 0.4197, 0.37, 0.4578, 0.08333, 0.5, 0.08333, 1.0, 0.04167, 1.0, 0.04167, 0.5, 0.04167, 0.5, 0.04167, 1.0, -1.863e-07, 1.0, -1.863e-07, 0.5, 0.75, 0.49, 0.8121, 0.4818, 0.87, 0.4578, 0.9197, 0.4197, 0.9578, 0.37, 0.9818, 0.3121, 0.99, 0.25, 0.9818, 0.1879, 0.9578, 0.13, 0.9197, 0.08029, 0.87, 0.04215, 0.8121, 0.01818, 0.75, 0.01, 0.6879, 0.01818, 0.63, 0.04215, 0.5803, 0.08029, 0.5422, 0.13, 0.5182, 0.1879, 0.51, 0.25, 0.5182, 0.3121, 0.5422, 0.37, 0.5803, 0.4197, 0.63, 0.4578, 0.6879, 0.4818, 1.0, 0.5, 1.0, 1.0, 0.9583, 1.0, 0.9583, 0.5, 0.9583, 0.5, 0.9583, 1.0, 0.9167, 1.0, 0.9167, 0.5, 0.9167, 0.5, 0.9167, 1.0, 0.875, 1.0, 0.875, 0.5, 0.875, 0.5, 0.875, 1.0, 0.8333, 1.0, 0.8333, 0.5, 0.8333, 0.5, 0.8333, 1.0, 0.7917, 1.0, 0.7917, 0.5, 0.7917, 0.5, 0.7917, 1.0, 0.75, 1.0, 0.75, 0.5, 0.75, 0.5, 0.75, 1.0, 0.7083, 1.0, 0.7083, 0.5, 0.7083, 0.5, 0.7083, 1.0, 0.6667, 1.0, 0.6667, 0.5, 0.6667, 0.5, 0.6667, 1.0, 0.625, 1.0, 0.625, 0.5, 0.625, 0.5, 0.625, 1.0, 0.5833, 1.0, 0.5833, 0.5, 0.5833, 0.5, 0.5833, 1.0, 0.5417, 1.0, 0.5417, 0.5, 0.5417, 0.5, 0.5417, 1.0, 0.5, 1.0, 0.5, 0.5, 0.5, 0.5, 0.5, 1.0, 0.4583, 1.0, 0.4583, 0.5, 0.4583, 0.5, 0.4583, 1.0, 0.4167, 1.0, 0.4167, 0.5, 0.4167, 0.5, 0.4167, 1.0, 0.375, 1.0, 0.375, 0.5, 0.375, 0.5, 0.375, 1.0, 0.3333, 1.0, 0.3333, 0.5, 0.3333, 0.5, 0.3333, 1.0, 0.2917, 1.0, 0.2917, 0.5, 0.2917, 0.5, 0.2917, 1.0, 0.25, 1.0, 0.25, 0.5, 0.25, 0.5, 0.25, 1.0, 0.2083, 1.0, 0.2083, 0.5, 0.2083, 0.5, 0.2083, 1.0, 0.1667, 1.0, 0.1667, 0.5, 0.1667, 0.5, 0.1667, 1.0, 0.125, 1.0, 0.125, 0.5, 0.125, 0.5, 0.125, 1.0, 0.08333, 1.0, 0.08333, 0.5, 0.3121, 0.4818, 0.25, 0.49, 0.1879, 0.4818, 0.13, 0.4578, 0.08029, 0.4197, 0.04215, 0.37, 0.01818, 0.3121, 0.01, 0.25, 0.01818, 0.1879, 0.04215, 0.13, 0.08029, 0.08029, 0.13, 0.04215, 0.1879, 0.01818, 0.25, 0.01, 0.3121, 0.01818, 0.37, 0.04215, 0.4197, 0.08029, 0.4578, 0.13, 0.4818, 0.1879, 0.49, 0.25, 0.4818, 0.3121, 0.4578, 0.37, 0.4197, 0.4197, 0.37, 0.4578, 0.08333, 0.5, 0.08333, 1.0, 0.04167, 1.0, 0.04167, 0.5, 0.04167, 0.5, 0.04167, 1.0, -1.863e-07, 1.0, -1.863e-07, 0.5, 0.75, 0.49, 0.8121, 0.4818, 0.87, 0.4578, 0.9197, 0.4197, 0.9578, 0.37, 0.9818, 0.3121, 0.99, 0.25, 0.9818, 0.1879, 0.9578, 0.13, 0.9197, 0.08029, 0.87, 0.04215, 0.8121, 0.01818, 0.75, 0.01, 0.6879, 0.01818, 0.63, 0.04215, 0.5803, 0.08029, 0.5422, 0.13, 0.5182, 0.1879, 0.51, 0.25, 0.5182, 0.3121, 0.5422, 0.37, 0.5803, 0.4197, 0.63, 0.4578, 0.6879, 0.4818])
me_cylinder.update()
me_plane = bpy.data.meshes.new('Plane')
me_plane.from_pydata([(-2.004, -0.4434, 0.06859), (0.001362, -0.5835, -0.0217), (-2.005, 0.5335, 0.08512), (0.0003786, 0.5672, -0.006031), (-1.689, -0.3433, 0.6997), (-1.322, -0.2982, 0.9705), (-0.9213, -0.4613, 0.9545), (-0.4414, -0.4282, 0.5969), (-0.4434, 1.147, 0.6295), (-0.9145, 1.493, 0.9191), (-1.319, 1.354, 0.9405), (-1.693, 1.085, 0.6947), (-2.005, 0.05131, 0.08751), (0.0, 0.0, 0.0), (-1.648, 0.4156, 0.709), (-1.288, 0.7734, 1.452), (-0.8882, 0.7474, 1.452), (-0.4449, 0.3827, 0.6528), (-2.005, -0.1848, 0.07848), (0.0006503, -0.2785, -0.01036), (-1.647, 0.06424, 0.6843), (-1.275, 0.2549, 1.183), (-0.8739, 0.1553, 1.172), (-0.4432, -0.00438, 0.6261), (0.0002196, 0.329, -0.003498), (-1.648, 0.8196, 0.6997), (-1.274, 1.128, 1.155), (-0.8727, 1.205, 1.141), (-0.444, 0.8261, 0.6393), (-2.005, 0.331, 0.08613), (-0.4918, -0.4547, 0.6461), (-0.8582, -0.493, 0.8648), (-1.26, -0.3128, 0.8886), (-1.645, -0.3205, 0.6573), (-0.5107, 1.21, 0.6201), (-0.8614, 1.537, 0.9157), (-1.263, 1.384, 0.9389), (-1.647, 1.112, 0.693)], [], [(28, 24, 3, 8), (29, 25, 11, 2), (25, 26, 10, 37), (26, 27, 9, 36), (27, 28, 34, 35), (22, 23, 17, 16), (21, 22, 16, 15), (20, 21, 15, 14), (18, 20, 14, 12), (23, 19, 13, 17), (7, 1, 19, 23), (0, 4, 20, 18), (33, 5, 21, 20), (32, 6, 22, 21), (31, 30, 23, 22), (16, 17, 28, 27), (15, 16, 27, 26), (14, 15, 26, 25), (12, 14, 25, 29), (17, 13, 24, 28)])
me_plane.polygons.foreach_set('use_smooth', [True] * 20)
_uv = me_plane.uv_layers.new(name='UVMap')
_uv.uv.foreach_set('vector', [0.798, 0.79, 1.0, 0.79, 1.0, 1.0, 0.798, 1.0, 0.0, 0.79, 0.198, 0.79, 0.198, 1.0, 0.0, 1.0, 0.198, 0.79, 0.398, 0.7572, 0.398, 1.0, 0.198, 1.0, 0.398, 0.7572, 0.598, 0.7572, 0.598, 1.0, 0.398, 1.0, 0.598, 0.7572, 0.798, 0.79, 0.798, 1.0, 0.598, 1.0, 0.598, 0.2205, 0.798, 0.2613, 0.798, 0.5, 0.598, 0.4219, 0.398, 0.2205, 0.598, 0.2205, 0.598, 0.4219, 0.398, 0.4219, 0.198, 0.2613, 0.398, 0.2205, 0.398, 0.4219, 0.198, 0.5, 0.0, 0.2613, 0.198, 0.2613, 0.198, 0.5, 0.0, 0.5, 0.798, 0.2613, 1.0, 0.2613, 1.0, 0.5, 0.798, 0.5, 0.798, 0.0, 1.0, 0.0, 1.0, 0.2613, 0.798, 0.2613, 0.0, 0.0, 0.198, 0.0, 0.198, 0.2613, 0.0, 0.2613, 0.198, 0.0, 0.398, 0.0, 0.398, 0.2205, 0.198, 0.2613, 0.398, 0.0, 0.598, 0.0, 0.598, 0.2205, 0.398, 0.2205, 0.598, 0.0, 0.798, 0.0, 0.798, 0.2613, 0.598, 0.2205, 0.598, 0.4219, 0.798, 0.5, 0.798, 0.79, 0.598, 0.7572, 0.398, 0.4219, 0.598, 0.4219, 0.598, 0.7572, 0.398, 0.7572, 0.198, 0.5, 0.398, 0.4219, 0.398, 0.7572, 0.198, 0.79, 0.0, 0.5, 0.198, 0.5, 0.198, 0.79, 0.0, 0.79, 0.798, 0.5, 1.0, 0.5, 1.0, 0.79, 0.798, 0.79])
me_plane.update()
me_plane_001 = bpy.data.meshes.new('Plane.001')
me_plane_001.from_pydata([(-2.004, -0.4434, 0.06859), (0.001362, -0.5835, -0.0217), (-2.005, 0.5335, 0.08512), (0.0003786, 0.5672, -0.006031), (-1.689, -0.3433, 0.6997), (-1.322, -0.2982, 0.9705), (-0.9213, -0.4613, 0.9545), (-0.4414, -0.4282, 0.5969), (-0.4434, 1.147, 0.6295), (-0.9145, 1.493, 0.9191), (-1.319, 1.354, 0.9405), (-1.693, 1.085, 0.6947), (-2.005, 0.05131, 0.08751), (0.0, 0.0, 0.0), (-1.648, 0.4156, 0.709), (-1.288, 0.7734, 1.452), (-0.8882, 0.7474, 1.452), (-0.4449, 0.3827, 0.6528), (-2.005, -0.1848, 0.07848), (0.0006503, -0.2785, -0.01036), (-1.647, 0.06424, 0.6843), (-1.275, 0.2549, 1.183), (-0.8739, 0.1553, 1.172), (-0.4432, -0.00438, 0.6261), (0.0002196, 0.329, -0.003498), (-1.648, 0.8196, 0.6997), (-1.274, 1.128, 1.155), (-0.8727, 1.205, 1.141), (-0.444, 0.8261, 0.6393), (-2.005, 0.331, 0.08613), (-0.4918, -0.4547, 0.6461), (-0.8582, -0.493, 0.8648), (-1.26, -0.3128, 0.8886), (-1.645, -0.3205, 0.6573), (-0.5107, 1.21, 0.6201), (-0.8614, 1.537, 0.9157), (-1.263, 1.384, 0.9389), (-1.647, 1.112, 0.693)], [], [(28, 24, 3, 8), (29, 25, 11, 2), (25, 26, 10, 37), (26, 27, 9, 36), (27, 28, 34, 35), (22, 23, 17, 16), (21, 22, 16, 15), (20, 21, 15, 14), (18, 20, 14, 12), (23, 19, 13, 17), (7, 1, 19, 23), (0, 4, 20, 18), (33, 5, 21, 20), (32, 6, 22, 21), (31, 30, 23, 22), (16, 17, 28, 27), (15, 16, 27, 26), (14, 15, 26, 25), (12, 14, 25, 29), (17, 13, 24, 28)])
me_plane_001.polygons.foreach_set('use_smooth', [True] * 20)
_uv = me_plane_001.uv_layers.new(name='UVMap')
_uv.uv.foreach_set('vector', [0.798, 0.79, 1.0, 0.79, 1.0, 1.0, 0.798, 1.0, 0.0, 0.79, 0.198, 0.79, 0.198, 1.0, 0.0, 1.0, 0.198, 0.79, 0.398, 0.7572, 0.398, 1.0, 0.198, 1.0, 0.398, 0.7572, 0.598, 0.7572, 0.598, 1.0, 0.398, 1.0, 0.598, 0.7572, 0.798, 0.79, 0.798, 1.0, 0.598, 1.0, 0.598, 0.2205, 0.798, 0.2613, 0.798, 0.5, 0.598, 0.4219, 0.398, 0.2205, 0.598, 0.2205, 0.598, 0.4219, 0.398, 0.4219, 0.198, 0.2613, 0.398, 0.2205, 0.398, 0.4219, 0.198, 0.5, 0.0, 0.2613, 0.198, 0.2613, 0.198, 0.5, 0.0, 0.5, 0.798, 0.2613, 1.0, 0.2613, 1.0, 0.5, 0.798, 0.5, 0.798, 0.0, 1.0, 0.0, 1.0, 0.2613, 0.798, 0.2613, 0.0, 0.0, 0.198, 0.0, 0.198, 0.2613, 0.0, 0.2613, 0.198, 0.0, 0.398, 0.0, 0.398, 0.2205, 0.198, 0.2613, 0.398, 0.0, 0.598, 0.0, 0.598, 0.2205, 0.398, 0.2205, 0.598, 0.0, 0.798, 0.0, 0.798, 0.2613, 0.598, 0.2205, 0.598, 0.4219, 0.798, 0.5, 0.798, 0.79, 0.598, 0.7572, 0.398, 0.4219, 0.598, 0.4219, 0.598, 0.7572, 0.398, 0.7572, 0.198, 0.5, 0.398, 0.4219, 0.398, 0.7572, 0.198, 0.79, 0.0, 0.5, 0.198, 0.5, 0.198, 0.79, 0.0, 0.79, 0.798, 0.5, 1.0, 0.5, 1.0, 0.79, 0.798, 0.79])
me_plane_001.update()
me_plane_002 = bpy.data.meshes.new('Plane.002')
me_plane_002.from_pydata([(-2.004, -0.4434, 0.06859), (0.001362, -0.5835, -0.0217), (-2.005, 0.5335, 0.08512), (0.0003786, 0.5672, -0.006031), (-1.689, -0.3433, 0.6997), (-1.322, -0.2982, 0.9705), (-0.9213, -0.4613, 0.9545), (-0.4414, -0.4282, 0.5969), (-0.4434, 1.147, 0.6295), (-0.9145, 1.493, 0.9191), (-1.319, 1.354, 0.9405), (-1.693, 1.085, 0.6947), (-2.005, 0.05131, 0.08751), (0.0, 0.0, 0.0), (-1.648, 0.4156, 0.709), (-1.288, 0.7734, 1.452), (-0.8882, 0.7474, 1.452), (-0.4449, 0.3827, 0.6528), (-2.005, -0.1848, 0.07848), (0.0006503, -0.2785, -0.01036), (-1.647, 0.06424, 0.6843), (-1.275, 0.2549, 1.183), (-0.8739, 0.1553, 1.172), (-0.4432, -0.00438, 0.6261), (0.0002196, 0.329, -0.003498), (-1.648, 0.8196, 0.6997), (-1.274, 1.128, 1.155), (-0.8727, 1.205, 1.141), (-0.444, 0.8261, 0.6393), (-2.005, 0.331, 0.08613), (-0.4918, -0.4547, 0.6461), (-0.8582, -0.493, 0.8648), (-1.26, -0.3128, 0.8886), (-1.645, -0.3205, 0.6573), (-0.5107, 1.21, 0.6201), (-0.8614, 1.537, 0.9157), (-1.263, 1.384, 0.9389), (-1.647, 1.112, 0.693)], [], [(28, 24, 3, 8), (29, 25, 11, 2), (25, 26, 10, 37), (26, 27, 9, 36), (27, 28, 34, 35), (22, 23, 17, 16), (21, 22, 16, 15), (20, 21, 15, 14), (18, 20, 14, 12), (23, 19, 13, 17), (7, 1, 19, 23), (0, 4, 20, 18), (33, 5, 21, 20), (32, 6, 22, 21), (31, 30, 23, 22), (16, 17, 28, 27), (15, 16, 27, 26), (14, 15, 26, 25), (12, 14, 25, 29), (17, 13, 24, 28)])
me_plane_002.polygons.foreach_set('use_smooth', [True] * 20)
_uv = me_plane_002.uv_layers.new(name='UVMap')
_uv.uv.foreach_set('vector', [0.798, 0.79, 1.0, 0.79, 1.0, 1.0, 0.798, 1.0, 0.0, 0.79, 0.198, 0.79, 0.198, 1.0, 0.0, 1.0, 0.198, 0.79, 0.398, 0.7572, 0.398, 1.0, 0.198, 1.0, 0.398, 0.7572, 0.598, 0.7572, 0.598, 1.0, 0.398, 1.0, 0.598, 0.7572, 0.798, 0.79, 0.798, 1.0, 0.598, 1.0, 0.598, 0.2205, 0.798, 0.2613, 0.798, 0.5, 0.598, 0.4219, 0.398, 0.2205, 0.598, 0.2205, 0.598, 0.4219, 0.398, 0.4219, 0.198, 0.2613, 0.398, 0.2205, 0.398, 0.4219, 0.198, 0.5, 0.0, 0.2613, 0.198, 0.2613, 0.198, 0.5, 0.0, 0.5, 0.798, 0.2613, 1.0, 0.2613, 1.0, 0.5, 0.798, 0.5, 0.798, 0.0, 1.0, 0.0, 1.0, 0.2613, 0.798, 0.2613, 0.0, 0.0, 0.198, 0.0, 0.198, 0.2613, 0.0, 0.2613, 0.198, 0.0, 0.398, 0.0, 0.398, 0.2205, 0.198, 0.2613, 0.398, 0.0, 0.598, 0.0, 0.598, 0.2205, 0.398, 0.2205, 0.598, 0.0, 0.798, 0.0, 0.798, 0.2613, 0.598, 0.2205, 0.598, 0.4219, 0.798, 0.5, 0.798, 0.79, 0.598, 0.7572, 0.398, 0.4219, 0.598, 0.4219, 0.598, 0.7572, 0.398, 0.7572, 0.198, 0.5, 0.398, 0.4219, 0.398, 0.7572, 0.198, 0.79, 0.0, 0.5, 0.198, 0.5, 0.198, 0.79, 0.0, 0.79, 0.798, 0.5, 1.0, 0.5, 1.0, 0.79, 0.798, 0.79])
me_plane_002.update()
me_plane_003 = bpy.data.meshes.new('Plane.003')
me_plane_003.from_pydata([(-2.004, -0.4434, 0.06859), (0.001362, -0.5835, -0.0217), (-2.005, 0.5335, 0.08512), (0.0003786, 0.5672, -0.006031), (-1.689, -0.3433, 0.6997), (-1.322, -0.2982, 0.9705), (-0.9213, -0.4613, 0.9545), (-0.4414, -0.4282, 0.5969), (-0.4434, 1.147, 0.6295), (-0.9145, 1.493, 0.9191), (-1.319, 1.354, 0.9405), (-1.693, 1.085, 0.6947), (-2.005, 0.05131, 0.08751), (0.0, 0.0, 0.0), (-1.648, 0.4156, 0.709), (-1.288, 0.7734, 1.452), (-0.8882, 0.7474, 1.452), (-0.4449, 0.3827, 0.6528), (-2.005, -0.1848, 0.07848), (0.0006503, -0.2785, -0.01036), (-1.647, 0.06424, 0.6843), (-1.275, 0.2549, 1.183), (-0.8739, 0.1553, 1.172), (-0.4432, -0.00438, 0.6261), (0.0002196, 0.329, -0.003498), (-1.648, 0.8196, 0.6997), (-1.274, 1.128, 1.155), (-0.8727, 1.205, 1.141), (-0.444, 0.8261, 0.6393), (-2.005, 0.331, 0.08613), (-0.4918, -0.4547, 0.6461), (-0.8582, -0.493, 0.8648), (-1.26, -0.3128, 0.8886), (-1.645, -0.3205, 0.6573), (-0.5107, 1.21, 0.6201), (-0.8614, 1.537, 0.9157), (-1.263, 1.384, 0.9389), (-1.647, 1.112, 0.693)], [], [(28, 24, 3, 8), (29, 25, 11, 2), (25, 26, 10, 37), (26, 27, 9, 36), (27, 28, 34, 35), (22, 23, 17, 16), (21, 22, 16, 15), (20, 21, 15, 14), (18, 20, 14, 12), (23, 19, 13, 17), (7, 1, 19, 23), (0, 4, 20, 18), (33, 5, 21, 20), (32, 6, 22, 21), (31, 30, 23, 22), (16, 17, 28, 27), (15, 16, 27, 26), (14, 15, 26, 25), (12, 14, 25, 29), (17, 13, 24, 28)])
me_plane_003.polygons.foreach_set('use_smooth', [True] * 20)
_uv = me_plane_003.uv_layers.new(name='UVMap')
_uv.uv.foreach_set('vector', [0.798, 0.79, 1.0, 0.79, 1.0, 1.0, 0.798, 1.0, 0.0, 0.79, 0.198, 0.79, 0.198, 1.0, 0.0, 1.0, 0.198, 0.79, 0.398, 0.7572, 0.398, 1.0, 0.198, 1.0, 0.398, 0.7572, 0.598, 0.7572, 0.598, 1.0, 0.398, 1.0, 0.598, 0.7572, 0.798, 0.79, 0.798, 1.0, 0.598, 1.0, 0.598, 0.2205, 0.798, 0.2613, 0.798, 0.5, 0.598, 0.4219, 0.398, 0.2205, 0.598, 0.2205, 0.598, 0.4219, 0.398, 0.4219, 0.198, 0.2613, 0.398, 0.2205, 0.398, 0.4219, 0.198, 0.5, 0.0, 0.2613, 0.198, 0.2613, 0.198, 0.5, 0.0, 0.5, 0.798, 0.2613, 1.0, 0.2613, 1.0, 0.5, 0.798, 0.5, 0.798, 0.0, 1.0, 0.0, 1.0, 0.2613, 0.798, 0.2613, 0.0, 0.0, 0.198, 0.0, 0.198, 0.2613, 0.0, 0.2613, 0.198, 0.0, 0.398, 0.0, 0.398, 0.2205, 0.198, 0.2613, 0.398, 0.0, 0.598, 0.0, 0.598, 0.2205, 0.398, 0.2205, 0.598, 0.0, 0.798, 0.0, 0.798, 0.2613, 0.598, 0.2205, 0.598, 0.4219, 0.798, 0.5, 0.798, 0.79, 0.598, 0.7572, 0.398, 0.4219, 0.598, 0.4219, 0.598, 0.7572, 0.398, 0.7572, 0.198, 0.5, 0.398, 0.4219, 0.398, 0.7572, 0.198, 0.79, 0.0, 0.5, 0.198, 0.5, 0.198, 0.79, 0.0, 0.79, 0.798, 0.5, 1.0, 0.5, 1.0, 0.79, 0.798, 0.79])
me_plane_003.update()
me_plane_004 = bpy.data.meshes.new('Plane.004')
me_plane_004.from_pydata([(-2.004, -0.4434, 0.06859), (0.001362, -0.5835, -0.0217), (-2.005, 0.5335, 0.08512), (0.0003786, 0.5672, -0.006031), (-1.689, -0.3433, 0.6997), (-1.322, -0.2982, 0.9705), (-0.9213, -0.4613, 0.9545), (-0.4414, -0.4282, 0.5969), (-0.4434, 1.147, 0.6295), (-0.9145, 1.493, 0.9191), (-1.319, 1.354, 0.9405), (-1.693, 1.085, 0.6947), (-2.005, 0.05131, 0.08751), (0.0, 0.0, 0.0), (-1.648, 0.4156, 0.709), (-1.288, 0.7734, 1.452), (-0.8882, 0.7474, 1.452), (-0.4449, 0.3827, 0.6528), (-2.005, -0.1848, 0.07848), (0.0006503, -0.2785, -0.01036), (-1.647, 0.06424, 0.6843), (-1.275, 0.2549, 1.183), (-0.8739, 0.1553, 1.172), (-0.4432, -0.00438, 0.6261), (0.0002196, 0.329, -0.003498), (-1.648, 0.8196, 0.6997), (-1.274, 1.128, 1.155), (-0.8727, 1.205, 1.141), (-0.444, 0.8261, 0.6393), (-2.005, 0.331, 0.08613), (-0.4918, -0.4547, 0.6461), (-0.8582, -0.493, 0.8648), (-1.26, -0.3128, 0.8886), (-1.645, -0.3205, 0.6573), (-0.5107, 1.21, 0.6201), (-0.8614, 1.537, 0.9157), (-1.263, 1.384, 0.9389), (-1.647, 1.112, 0.693)], [], [(28, 24, 3, 8), (29, 25, 11, 2), (25, 26, 10, 37), (26, 27, 9, 36), (27, 28, 34, 35), (22, 23, 17, 16), (21, 22, 16, 15), (20, 21, 15, 14), (18, 20, 14, 12), (23, 19, 13, 17), (7, 1, 19, 23), (0, 4, 20, 18), (33, 5, 21, 20), (32, 6, 22, 21), (31, 30, 23, 22), (16, 17, 28, 27), (15, 16, 27, 26), (14, 15, 26, 25), (12, 14, 25, 29), (17, 13, 24, 28)])
me_plane_004.polygons.foreach_set('use_smooth', [True] * 20)
_uv = me_plane_004.uv_layers.new(name='UVMap')
_uv.uv.foreach_set('vector', [0.798, 0.79, 1.0, 0.79, 1.0, 1.0, 0.798, 1.0, 0.0, 0.79, 0.198, 0.79, 0.198, 1.0, 0.0, 1.0, 0.198, 0.79, 0.398, 0.7572, 0.398, 1.0, 0.198, 1.0, 0.398, 0.7572, 0.598, 0.7572, 0.598, 1.0, 0.398, 1.0, 0.598, 0.7572, 0.798, 0.79, 0.798, 1.0, 0.598, 1.0, 0.598, 0.2205, 0.798, 0.2613, 0.798, 0.5, 0.598, 0.4219, 0.398, 0.2205, 0.598, 0.2205, 0.598, 0.4219, 0.398, 0.4219, 0.198, 0.2613, 0.398, 0.2205, 0.398, 0.4219, 0.198, 0.5, 0.0, 0.2613, 0.198, 0.2613, 0.198, 0.5, 0.0, 0.5, 0.798, 0.2613, 1.0, 0.2613, 1.0, 0.5, 0.798, 0.5, 0.798, 0.0, 1.0, 0.0, 1.0, 0.2613, 0.798, 0.2613, 0.0, 0.0, 0.198, 0.0, 0.198, 0.2613, 0.0, 0.2613, 0.198, 0.0, 0.398, 0.0, 0.398, 0.2205, 0.198, 0.2613, 0.398, 0.0, 0.598, 0.0, 0.598, 0.2205, 0.398, 0.2205, 0.598, 0.0, 0.798, 0.0, 0.798, 0.2613, 0.598, 0.2205, 0.598, 0.4219, 0.798, 0.5, 0.798, 0.79, 0.598, 0.7572, 0.398, 0.4219, 0.598, 0.4219, 0.598, 0.7572, 0.398, 0.7572, 0.198, 0.5, 0.398, 0.4219, 0.398, 0.7572, 0.198, 0.79, 0.0, 0.5, 0.198, 0.5, 0.198, 0.79, 0.0, 0.79, 0.798, 0.5, 1.0, 0.5, 1.0, 0.79, 0.798, 0.79])
me_plane_004.update()
me_plane_005 = bpy.data.meshes.new('Plane.005')
me_plane_005.from_pydata([(-2.004, -0.4434, 0.06859), (0.001362, -0.5835, -0.0217), (-2.005, 0.5335, 0.08512), (0.0003786, 0.5672, -0.006031), (-1.689, -0.3433, 0.6997), (-1.322, -0.2982, 0.9705), (-0.9213, -0.4613, 0.9545), (-0.4414, -0.4282, 0.5969), (-0.4434, 1.147, 0.6295), (-0.9145, 1.493, 0.9191), (-1.319, 1.354, 0.9405), (-1.693, 1.085, 0.6947), (-2.005, 0.05131, 0.08751), (0.0, 0.0, 0.0), (-1.648, 0.4156, 0.709), (-1.288, 0.7734, 1.452), (-0.8882, 0.7474, 1.452), (-0.4449, 0.3827, 0.6528), (-2.005, -0.1848, 0.07848), (0.0006503, -0.2785, -0.01036), (-1.647, 0.06424, 0.6843), (-1.275, 0.2549, 1.183), (-0.8739, 0.1553, 1.172), (-0.4432, -0.00438, 0.6261), (0.0002196, 0.329, -0.003498), (-1.648, 0.8196, 0.6997), (-1.274, 1.128, 1.155), (-0.8727, 1.205, 1.141), (-0.444, 0.8261, 0.6393), (-2.005, 0.331, 0.08613), (-0.4918, -0.4547, 0.6461), (-0.8582, -0.493, 0.8648), (-1.26, -0.3128, 0.8886), (-1.645, -0.3205, 0.6573), (-0.5107, 1.21, 0.6201), (-0.8614, 1.537, 0.9157), (-1.263, 1.384, 0.9389), (-1.647, 1.112, 0.693)], [], [(28, 24, 3, 8), (29, 25, 11, 2), (25, 26, 10, 37), (26, 27, 9, 36), (27, 28, 34, 35), (22, 23, 17, 16), (21, 22, 16, 15), (20, 21, 15, 14), (18, 20, 14, 12), (23, 19, 13, 17), (7, 1, 19, 23), (0, 4, 20, 18), (33, 5, 21, 20), (32, 6, 22, 21), (31, 30, 23, 22), (16, 17, 28, 27), (15, 16, 27, 26), (14, 15, 26, 25), (12, 14, 25, 29), (17, 13, 24, 28)])
me_plane_005.polygons.foreach_set('use_smooth', [True] * 20)
_uv = me_plane_005.uv_layers.new(name='UVMap')
_uv.uv.foreach_set('vector', [0.798, 0.79, 1.0, 0.79, 1.0, 1.0, 0.798, 1.0, 0.0, 0.79, 0.198, 0.79, 0.198, 1.0, 0.0, 1.0, 0.198, 0.79, 0.398, 0.7572, 0.398, 1.0, 0.198, 1.0, 0.398, 0.7572, 0.598, 0.7572, 0.598, 1.0, 0.398, 1.0, 0.598, 0.7572, 0.798, 0.79, 0.798, 1.0, 0.598, 1.0, 0.598, 0.2205, 0.798, 0.2613, 0.798, 0.5, 0.598, 0.4219, 0.398, 0.2205, 0.598, 0.2205, 0.598, 0.4219, 0.398, 0.4219, 0.198, 0.2613, 0.398, 0.2205, 0.398, 0.4219, 0.198, 0.5, 0.0, 0.2613, 0.198, 0.2613, 0.198, 0.5, 0.0, 0.5, 0.798, 0.2613, 1.0, 0.2613, 1.0, 0.5, 0.798, 0.5, 0.798, 0.0, 1.0, 0.0, 1.0, 0.2613, 0.798, 0.2613, 0.0, 0.0, 0.198, 0.0, 0.198, 0.2613, 0.0, 0.2613, 0.198, 0.0, 0.398, 0.0, 0.398, 0.2205, 0.198, 0.2613, 0.398, 0.0, 0.598, 0.0, 0.598, 0.2205, 0.398, 0.2205, 0.598, 0.0, 0.798, 0.0, 0.798, 0.2613, 0.598, 0.2205, 0.598, 0.4219, 0.798, 0.5, 0.798, 0.79, 0.598, 0.7572, 0.398, 0.4219, 0.598, 0.4219, 0.598, 0.7572, 0.398, 0.7572, 0.198, 0.5, 0.398, 0.4219, 0.398, 0.7572, 0.198, 0.79, 0.0, 0.5, 0.198, 0.5, 0.198, 0.79, 0.0, 0.79, 0.798, 0.5, 1.0, 0.5, 1.0, 0.79, 0.798, 0.79])
me_plane_005.update()
me_plane_006 = bpy.data.meshes.new('Plane.006')
me_plane_006.from_pydata([(-2.004, -0.4434, 0.06859), (0.001362, -0.5835, -0.0217), (-2.005, 0.5335, 0.08512), (0.0003786, 0.5672, -0.006031), (-1.689, -0.3433, 0.6997), (-1.322, -0.2982, 0.9705), (-0.9213, -0.4613, 0.9545), (-0.4414, -0.4282, 0.5969), (-0.4434, 1.147, 0.6295), (-0.9145, 1.493, 0.9191), (-1.319, 1.354, 0.9405), (-1.693, 1.085, 0.6947), (-2.005, 0.05131, 0.08751), (0.0, 0.0, 0.0), (-1.648, 0.4156, 0.709), (-1.288, 0.7734, 1.452), (-0.8882, 0.7474, 1.452), (-0.4449, 0.3827, 0.6528), (-2.005, -0.1848, 0.07848), (0.0006503, -0.2785, -0.01036), (-1.647, 0.06424, 0.6843), (-1.275, 0.2549, 1.183), (-0.8739, 0.1553, 1.172), (-0.4432, -0.00438, 0.6261), (0.0002196, 0.329, -0.003498), (-1.648, 0.8196, 0.6997), (-1.274, 1.128, 1.155), (-0.8727, 1.205, 1.141), (-0.444, 0.8261, 0.6393), (-2.005, 0.331, 0.08613), (-0.4918, -0.4547, 0.6461), (-0.8582, -0.493, 0.8648), (-1.26, -0.3128, 0.8886), (-1.645, -0.3205, 0.6573), (-0.5107, 1.21, 0.6201), (-0.8614, 1.537, 0.9157), (-1.263, 1.384, 0.9389), (-1.647, 1.112, 0.693)], [], [(28, 24, 3, 8), (29, 25, 11, 2), (25, 26, 10, 37), (26, 27, 9, 36), (27, 28, 34, 35), (22, 23, 17, 16), (21, 22, 16, 15), (20, 21, 15, 14), (18, 20, 14, 12), (23, 19, 13, 17), (7, 1, 19, 23), (0, 4, 20, 18), (33, 5, 21, 20), (32, 6, 22, 21), (31, 30, 23, 22), (16, 17, 28, 27), (15, 16, 27, 26), (14, 15, 26, 25), (12, 14, 25, 29), (17, 13, 24, 28)])
me_plane_006.polygons.foreach_set('use_smooth', [True] * 20)
_uv = me_plane_006.uv_layers.new(name='UVMap')
_uv.uv.foreach_set('vector', [0.798, 0.79, 1.0, 0.79, 1.0, 1.0, 0.798, 1.0, 0.0, 0.79, 0.198, 0.79, 0.198, 1.0, 0.0, 1.0, 0.198, 0.79, 0.398, 0.7572, 0.398, 1.0, 0.198, 1.0, 0.398, 0.7572, 0.598, 0.7572, 0.598, 1.0, 0.398, 1.0, 0.598, 0.7572, 0.798, 0.79, 0.798, 1.0, 0.598, 1.0, 0.598, 0.2205, 0.798, 0.2613, 0.798, 0.5, 0.598, 0.4219, 0.398, 0.2205, 0.598, 0.2205, 0.598, 0.4219, 0.398, 0.4219, 0.198, 0.2613, 0.398, 0.2205, 0.398, 0.4219, 0.198, 0.5, 0.0, 0.2613, 0.198, 0.2613, 0.198, 0.5, 0.0, 0.5, 0.798, 0.2613, 1.0, 0.2613, 1.0, 0.5, 0.798, 0.5, 0.798, 0.0, 1.0, 0.0, 1.0, 0.2613, 0.798, 0.2613, 0.0, 0.0, 0.198, 0.0, 0.198, 0.2613, 0.0, 0.2613, 0.198, 0.0, 0.398, 0.0, 0.398, 0.2205, 0.198, 0.2613, 0.398, 0.0, 0.598, 0.0, 0.598, 0.2205, 0.398, 0.2205, 0.598, 0.0, 0.798, 0.0, 0.798, 0.2613, 0.598, 0.2205, 0.598, 0.4219, 0.798, 0.5, 0.798, 0.79, 0.598, 0.7572, 0.398, 0.4219, 0.598, 0.4219, 0.598, 0.7572, 0.398, 0.7572, 0.198, 0.5, 0.398, 0.4219, 0.398, 0.7572, 0.198, 0.79, 0.0, 0.5, 0.198, 0.5, 0.198, 0.79, 0.0, 0.79, 0.798, 0.5, 1.0, 0.5, 1.0, 0.79, 0.798, 0.79])
me_plane_006.update()
me_plane_008 = bpy.data.meshes.new('Plane.008')
me_plane_008.from_pydata([(-2.004, -0.4434, 0.06859), (0.001362, -0.5835, -0.0217), (-2.005, 0.5335, 0.08512), (0.0003786, 0.5672, -0.006031), (-1.689, -0.3433, 0.6997), (-1.322, -0.2982, 0.9705), (-0.9213, -0.4613, 0.9545), (-0.4414, -0.4282, 0.5969), (-0.4434, 1.147, 0.6295), (-0.9145, 1.493, 0.9191), (-1.319, 1.354, 0.9405), (-1.693, 1.085, 0.6947), (-2.005, 0.05131, 0.08751), (0.0, 0.0, 0.0), (-1.648, 0.4156, 0.709), (-1.288, 0.7734, 1.452), (-0.8882, 0.7474, 1.452), (-0.4449, 0.3827, 0.6528), (-2.005, -0.1848, 0.07848), (0.0006503, -0.2785, -0.01036), (-1.647, 0.06424, 0.6843), (-1.275, 0.2549, 1.183), (-0.8739, 0.1553, 1.172), (-0.4432, -0.00438, 0.6261), (0.0002196, 0.329, -0.003498), (-1.648, 0.8196, 0.6997), (-1.274, 1.128, 1.155), (-0.8727, 1.205, 1.141), (-0.444, 0.8261, 0.6393), (-2.005, 0.331, 0.08613), (-0.4918, -0.4547, 0.6461), (-0.8582, -0.493, 0.8648), (-1.26, -0.3128, 0.8886), (-1.645, -0.3205, 0.6573), (-0.5107, 1.21, 0.6201), (-0.8614, 1.537, 0.9157), (-1.263, 1.384, 0.9389), (-1.647, 1.112, 0.693)], [], [(28, 24, 3, 8), (29, 25, 11, 2), (25, 26, 10, 37), (26, 27, 9, 36), (27, 28, 34, 35), (22, 23, 17, 16), (21, 22, 16, 15), (20, 21, 15, 14), (18, 20, 14, 12), (23, 19, 13, 17), (7, 1, 19, 23), (0, 4, 20, 18), (33, 5, 21, 20), (32, 6, 22, 21), (31, 30, 23, 22), (16, 17, 28, 27), (15, 16, 27, 26), (14, 15, 26, 25), (12, 14, 25, 29), (17, 13, 24, 28)])
me_plane_008.polygons.foreach_set('use_smooth', [True] * 20)
_uv = me_plane_008.uv_layers.new(name='UVMap')
_uv.uv.foreach_set('vector', [0.798, 0.79, 1.0, 0.79, 1.0, 1.0, 0.798, 1.0, 0.0, 0.79, 0.198, 0.79, 0.198, 1.0, 0.0, 1.0, 0.198, 0.79, 0.398, 0.7572, 0.398, 1.0, 0.198, 1.0, 0.398, 0.7572, 0.598, 0.7572, 0.598, 1.0, 0.398, 1.0, 0.598, 0.7572, 0.798, 0.79, 0.798, 1.0, 0.598, 1.0, 0.598, 0.2205, 0.798, 0.2613, 0.798, 0.5, 0.598, 0.4219, 0.398, 0.2205, 0.598, 0.2205, 0.598, 0.4219, 0.398, 0.4219, 0.198, 0.2613, 0.398, 0.2205, 0.398, 0.4219, 0.198, 0.5, 0.0, 0.2613, 0.198, 0.2613, 0.198, 0.5, 0.0, 0.5, 0.798, 0.2613, 1.0, 0.2613, 1.0, 0.5, 0.798, 0.5, 0.798, 0.0, 1.0, 0.0, 1.0, 0.2613, 0.798, 0.2613, 0.0, 0.0, 0.198, 0.0, 0.198, 0.2613, 0.0, 0.2613, 0.198, 0.0, 0.398, 0.0, 0.398, 0.2205, 0.198, 0.2613, 0.398, 0.0, 0.598, 0.0, 0.598, 0.2205, 0.398, 0.2205, 0.598, 0.0, 0.798, 0.0, 0.798, 0.2613, 0.598, 0.2205, 0.598, 0.4219, 0.798, 0.5, 0.798, 0.79, 0.598, 0.7572, 0.398, 0.4219, 0.598, 0.4219, 0.598, 0.7572, 0.398, 0.7572, 0.198, 0.5, 0.398, 0.4219, 0.398, 0.7572, 0.198, 0.79, 0.0, 0.5, 0.198, 0.5, 0.198, 0.79, 0.0, 0.79, 0.798, 0.5, 1.0, 0.5, 1.0, 0.79, 0.798, 0.79])
me_plane_008.update()
me_plane_009 = bpy.data.meshes.new('Plane.009')
me_plane_009.from_pydata([(-2.004, -0.4434, 0.06859), (0.001362, -0.5835, -0.0217), (-2.005, 0.5335, 0.08512), (0.0003786, 0.5672, -0.006031), (-1.689, -0.3433, 0.6997), (-1.322, -0.2982, 0.9705), (-0.9213, -0.4613, 0.9545), (-0.4414, -0.4282, 0.5969), (-0.4434, 1.147, 0.6295), (-0.9145, 1.493, 0.9191), (-1.319, 1.354, 0.9405), (-1.693, 1.085, 0.6947), (-2.005, 0.05131, 0.08751), (0.0, 0.0, 0.0), (-1.648, 0.4156, 0.709), (-1.288, 0.7734, 1.452), (-0.8882, 0.7474, 1.452), (-0.4449, 0.3827, 0.6528), (-2.005, -0.1848, 0.07848), (0.0006503, -0.2785, -0.01036), (-1.647, 0.06424, 0.6843), (-1.275, 0.2549, 1.183), (-0.8739, 0.1553, 1.172), (-0.4432, -0.00438, 0.6261), (0.0002196, 0.329, -0.003498), (-1.648, 0.8196, 0.6997), (-1.274, 1.128, 1.155), (-0.8727, 1.205, 1.141), (-0.444, 0.8261, 0.6393), (-2.005, 0.331, 0.08613), (-0.4918, -0.4547, 0.6461), (-0.8582, -0.493, 0.8648), (-1.26, -0.3128, 0.8886), (-1.645, -0.3205, 0.6573), (-0.5107, 1.21, 0.6201), (-0.8614, 1.537, 0.9157), (-1.263, 1.384, 0.9389), (-1.647, 1.112, 0.693)], [], [(28, 24, 3, 8), (29, 25, 11, 2), (25, 26, 10, 37), (26, 27, 9, 36), (27, 28, 34, 35), (22, 23, 17, 16), (21, 22, 16, 15), (20, 21, 15, 14), (18, 20, 14, 12), (23, 19, 13, 17), (7, 1, 19, 23), (0, 4, 20, 18), (33, 5, 21, 20), (32, 6, 22, 21), (31, 30, 23, 22), (16, 17, 28, 27), (15, 16, 27, 26), (14, 15, 26, 25), (12, 14, 25, 29), (17, 13, 24, 28)])
me_plane_009.polygons.foreach_set('use_smooth', [True] * 20)
_uv = me_plane_009.uv_layers.new(name='UVMap')
_uv.uv.foreach_set('vector', [0.798, 0.79, 1.0, 0.79, 1.0, 1.0, 0.798, 1.0, 0.0, 0.79, 0.198, 0.79, 0.198, 1.0, 0.0, 1.0, 0.198, 0.79, 0.398, 0.7572, 0.398, 1.0, 0.198, 1.0, 0.398, 0.7572, 0.598, 0.7572, 0.598, 1.0, 0.398, 1.0, 0.598, 0.7572, 0.798, 0.79, 0.798, 1.0, 0.598, 1.0, 0.598, 0.2205, 0.798, 0.2613, 0.798, 0.5, 0.598, 0.4219, 0.398, 0.2205, 0.598, 0.2205, 0.598, 0.4219, 0.398, 0.4219, 0.198, 0.2613, 0.398, 0.2205, 0.398, 0.4219, 0.198, 0.5, 0.0, 0.2613, 0.198, 0.2613, 0.198, 0.5, 0.0, 0.5, 0.798, 0.2613, 1.0, 0.2613, 1.0, 0.5, 0.798, 0.5, 0.798, 0.0, 1.0, 0.0, 1.0, 0.2613, 0.798, 0.2613, 0.0, 0.0, 0.198, 0.0, 0.198, 0.2613, 0.0, 0.2613, 0.198, 0.0, 0.398, 0.0, 0.398, 0.2205, 0.198, 0.2613, 0.398, 0.0, 0.598, 0.0, 0.598, 0.2205, 0.398, 0.2205, 0.598, 0.0, 0.798, 0.0, 0.798, 0.2613, 0.598, 0.2205, 0.598, 0.4219, 0.798, 0.5, 0.798, 0.79, 0.598, 0.7572, 0.398, 0.4219, 0.598, 0.4219, 0.598, 0.7572, 0.398, 0.7572, 0.198, 0.5, 0.398, 0.4219, 0.398, 0.7572, 0.198, 0.79, 0.0, 0.5, 0.198, 0.5, 0.198, 0.79, 0.0, 0.79, 0.798, 0.5, 1.0, 0.5, 1.0, 0.79, 0.798, 0.79])
me_plane_009.update()
me_plane_010 = bpy.data.meshes.new('Plane.010')
me_plane_010.from_pydata([(-2.004, -0.4434, 0.06859), (0.001362, -0.5835, -0.0217), (-2.005, 0.5335, 0.08512), (0.0003786, 0.5672, -0.006031), (-1.689, -0.3433, 0.6997), (-1.322, -0.2982, 0.9705), (-0.9213, -0.4613, 0.9545), (-0.4414, -0.4282, 0.5969), (-0.4434, 1.147, 0.6295), (-0.9145, 1.493, 0.9191), (-1.319, 1.354, 0.9405), (-1.693, 1.085, 0.6947), (-2.005, 0.05131, 0.08751), (0.0, 0.0, 0.0), (-1.648, 0.4156, 0.709), (-1.288, 0.7734, 1.452), (-0.8882, 0.7474, 1.452), (-0.4449, 0.3827, 0.6528), (-2.005, -0.1848, 0.07848), (0.0006503, -0.2785, -0.01036), (-1.647, 0.06424, 0.6843), (-1.275, 0.2549, 1.183), (-0.8739, 0.1553, 1.172), (-0.4432, -0.00438, 0.6261), (0.0002196, 0.329, -0.003498), (-1.648, 0.8196, 0.6997), (-1.274, 1.128, 1.155), (-0.8727, 1.205, 1.141), (-0.444, 0.8261, 0.6393), (-2.005, 0.331, 0.08613), (-0.4918, -0.4547, 0.6461), (-0.8582, -0.493, 0.8648), (-1.26, -0.3128, 0.8886), (-1.645, -0.3205, 0.6573), (-0.5107, 1.21, 0.6201), (-0.8614, 1.537, 0.9157), (-1.263, 1.384, 0.9389), (-1.647, 1.112, 0.693)], [], [(28, 24, 3, 8), (29, 25, 11, 2), (25, 26, 10, 37), (26, 27, 9, 36), (27, 28, 34, 35), (22, 23, 17, 16), (21, 22, 16, 15), (20, 21, 15, 14), (18, 20, 14, 12), (23, 19, 13, 17), (7, 1, 19, 23), (0, 4, 20, 18), (33, 5, 21, 20), (32, 6, 22, 21), (31, 30, 23, 22), (16, 17, 28, 27), (15, 16, 27, 26), (14, 15, 26, 25), (12, 14, 25, 29), (17, 13, 24, 28)])
me_plane_010.polygons.foreach_set('use_smooth', [True] * 20)
_uv = me_plane_010.uv_layers.new(name='UVMap')
_uv.uv.foreach_set('vector', [0.798, 0.79, 1.0, 0.79, 1.0, 1.0, 0.798, 1.0, 0.0, 0.79, 0.198, 0.79, 0.198, 1.0, 0.0, 1.0, 0.198, 0.79, 0.398, 0.7572, 0.398, 1.0, 0.198, 1.0, 0.398, 0.7572, 0.598, 0.7572, 0.598, 1.0, 0.398, 1.0, 0.598, 0.7572, 0.798, 0.79, 0.798, 1.0, 0.598, 1.0, 0.598, 0.2205, 0.798, 0.2613, 0.798, 0.5, 0.598, 0.4219, 0.398, 0.2205, 0.598, 0.2205, 0.598, 0.4219, 0.398, 0.4219, 0.198, 0.2613, 0.398, 0.2205, 0.398, 0.4219, 0.198, 0.5, 0.0, 0.2613, 0.198, 0.2613, 0.198, 0.5, 0.0, 0.5, 0.798, 0.2613, 1.0, 0.2613, 1.0, 0.5, 0.798, 0.5, 0.798, 0.0, 1.0, 0.0, 1.0, 0.2613, 0.798, 0.2613, 0.0, 0.0, 0.198, 0.0, 0.198, 0.2613, 0.0, 0.2613, 0.198, 0.0, 0.398, 0.0, 0.398, 0.2205, 0.198, 0.2613, 0.398, 0.0, 0.598, 0.0, 0.598, 0.2205, 0.398, 0.2205, 0.598, 0.0, 0.798, 0.0, 0.798, 0.2613, 0.598, 0.2205, 0.598, 0.4219, 0.798, 0.5, 0.798, 0.79, 0.598, 0.7572, 0.398, 0.4219, 0.598, 0.4219, 0.598, 0.7572, 0.398, 0.7572, 0.198, 0.5, 0.398, 0.4219, 0.398, 0.7572, 0.198, 0.79, 0.0, 0.5, 0.198, 0.5, 0.198, 0.79, 0.0, 0.79, 0.798, 0.5, 1.0, 0.5, 1.0, 0.79, 0.798, 0.79])
me_plane_010.update()

# ---- curves / text
cu_b_ziercurve = bpy.data.curves.new('BézierCurve', 'CURVE')
cu_b_ziercurve.dimensions = '3D'
_sp = cu_b_ziercurve.splines.new('BEZIER'); _sp.bezier_points.add(1)
_sp.bezier_points.foreach_set('co', [-1.0, 0.0, 0.0, 1.0, 0.0, 0.0])
_sp.bezier_points.foreach_set('handle_left', [-1.5, -0.5, 0.0, 0.0, 0.0, 0.0])
_sp.bezier_points.foreach_set('handle_right', [-0.5, 0.5, 0.0, 2.0, 0.0, 0.0])
for _p, _l, _r in zip(_sp.bezier_points, ['ALIGNED', 'ALIGNED'], ['ALIGNED', 'ALIGNED']): _p.handle_left_type = _l; _p.handle_right_type = _r
_sp.order_u = 0
_sp.order_v = 0
cu_b_ziercurve.use_path = True
cu_b_ziercurve.fill_mode = 'FULL'

# ---- objects
ob_cylinder = bpy.data.objects.new('Cylinder', me_cylinder)
ob_b_ziercurve = bpy.data.objects.new('BézierCurve', cu_b_ziercurve)
ob_plane = bpy.data.objects.new('Plane', me_plane)
ob_plane_001 = bpy.data.objects.new('Plane.001', me_plane_001)
ob_plane_002 = bpy.data.objects.new('Plane.002', me_plane_002)
ob_plane_003 = bpy.data.objects.new('Plane.003', me_plane_003)
ob_plane_004 = bpy.data.objects.new('Plane.004', me_plane_004)
ob_plane_005 = bpy.data.objects.new('Plane.005', me_plane_005)
ob_plane_006 = bpy.data.objects.new('Plane.006', me_plane_006)
ob_plane_007 = bpy.data.objects.new('Plane.007', me_plane_008)
ob_plane_008 = bpy.data.objects.new('Plane.008', me_plane_009)
ob_plane_009 = bpy.data.objects.new('Plane.009', me_plane_010)

# ---- transforms, parenting, visibility, modifiers, constraints
ob_cylinder.location = (0.0, 0.0, -25.31)
ob_cylinder.scale = (1.713, 1.713, 1.727)
_m = ob_cylinder.modifiers.new('Curve', 'CURVE')
_m.object = ob_b_ziercurve
ob_b_ziercurve.location = (0.0, 0.0, 4.102)
ob_b_ziercurve.rotation_euler = (-0.0, 1.571, 0.0)
ob_b_ziercurve.scale = (11.1, 11.1, 11.1)
ob_plane.location = (-1.424, 6.58, 16.86)
ob_plane.scale = (-6.964, 1.414, 1.623)
_m = ob_plane.modifiers.new('Solidify', 'SOLIDIFY')
_m.thickness = 0.15
ob_plane_001.location = (-1.286, 6.553, 16.86)
ob_plane_001.rotation_euler = (-7.397e-06, 0.09561, -0.3353)
ob_plane_001.scale = (-6.964, 1.414, 1.623)
_m = ob_plane_001.modifiers.new('Solidify', 'SOLIDIFY')
_m.thickness = 0.15
ob_plane_002.location = (-1.306, 6.505, 16.84)
ob_plane_002.rotation_euler = (-0.01771, 0.2, -0.7094)
ob_plane_002.scale = (-6.964, 1.414, 1.623)
_m = ob_plane_002.modifiers.new('Solidify', 'SOLIDIFY')
_m.thickness = 0.15
ob_plane_003.location = (-1.34, 6.471, 16.83)
ob_plane_003.rotation_euler = (-0.06885, 0.2845, -1.065)
ob_plane_003.scale = (-6.964, 1.414, 1.623)
_m = ob_plane_003.modifiers.new('Solidify', 'SOLIDIFY')
_m.thickness = 0.15
ob_plane_004.location = (-1.402, 6.448, 16.82)
ob_plane_004.rotation_euler = (-0.1836, 0.3605, -1.57)
ob_plane_004.scale = (-6.964, 1.414, 1.623)
_m = ob_plane_004.modifiers.new('Solidify', 'SOLIDIFY')
_m.thickness = 0.15
ob_plane_005.location = (-1.468, 6.455, 16.81)
ob_plane_005.rotation_euler = (-0.3237, 0.3737, -2.083)
ob_plane_005.scale = (-6.964, 1.414, 1.623)
_m = ob_plane_005.modifiers.new('Solidify', 'SOLIDIFY')
_m.thickness = 0.15
ob_plane_006.location = (-1.524, 6.491, 16.82)
ob_plane_006.rotation_euler = (-0.4519, 0.3213, -2.59)
ob_plane_006.scale = (-6.964, 1.414, 1.623)
_m = ob_plane_006.modifiers.new('Solidify', 'SOLIDIFY')
_m.thickness = 0.15
ob_plane_007.location = (-1.561, 6.608, 16.84)
ob_plane_007.rotation_euler = (-0.5612, 0.09821, -3.509)
ob_plane_007.scale = (-6.964, 1.414, 1.623)
_m = ob_plane_007.modifiers.new('Solidify', 'SOLIDIFY')
_m.thickness = 0.15
ob_plane_008.location = (-1.56, 6.557, 16.83)
ob_plane_008.rotation_euler = (-0.5436, 0.1996, -3.146)
ob_plane_008.scale = (-6.964, 1.414, 1.623)
_m = ob_plane_008.modifiers.new('Solidify', 'SOLIDIFY')
_m.thickness = 0.15
ob_plane_009.location = (-1.54, 6.66, 16.86)
ob_plane_009.rotation_euler = (-0.5371, -0.01354, -3.91)
ob_plane_009.scale = (-6.964, 1.414, 1.623)
_m = ob_plane_009.modifiers.new('Solidify', 'SOLIDIFY')
_m.thickness = 0.15

# ---- collection membership
scene.collection.objects.link(ob_cylinder)
scene.collection.objects.link(ob_b_ziercurve)
scene.collection.objects.link(ob_plane)
scene.collection.objects.link(ob_plane_001)
scene.collection.objects.link(ob_plane_002)
scene.collection.objects.link(ob_plane_003)
scene.collection.objects.link(ob_plane_004)
scene.collection.objects.link(ob_plane_005)
scene.collection.objects.link(ob_plane_006)
scene.collection.objects.link(ob_plane_007)
scene.collection.objects.link(ob_plane_008)
scene.collection.objects.link(ob_plane_009)

# ---- scene / render settings (as saved in the file)
scene.frame_start = 1; scene.frame_end = 250; scene.frame_set(1)
scene.render.engine = 'BLENDER_EEVEE_NEXT'
bpy.context.view_layer.update()

# ---- added for rendering (the .blend has no active camera and no usable light): camera, sun
cam_auto = bpy.data.cameras.new('AutoCamera')
cam_auto.lens = 50.0
cam_auto.sensor_width = 36.0
cam_auto.clip_end = 1000.0
ob_auto_camera = bpy.data.objects.new('AutoCamera', cam_auto)
scene.collection.objects.link(ob_auto_camera)
ob_auto_camera.location = (53.7851, -63.4003, 48.3167)
ob_auto_camera.rotation_euler = (1.09748, -7.21219e-08, 0.694738)
scene.camera = ob_auto_camera
light_auto_sun = bpy.data.lights.new('AutoSun', 'SUN')
light_auto_sun.energy = 3.0
light_auto_sun.angle = 0.0523599
ob_auto_sun = bpy.data.objects.new('AutoSun', light_auto_sun)
scene.collection.objects.link(ob_auto_sun)
ob_auto_sun.rotation_euler = (0.872665, 0.174533, 0.523599)
bpy.context.view_layer.update()
